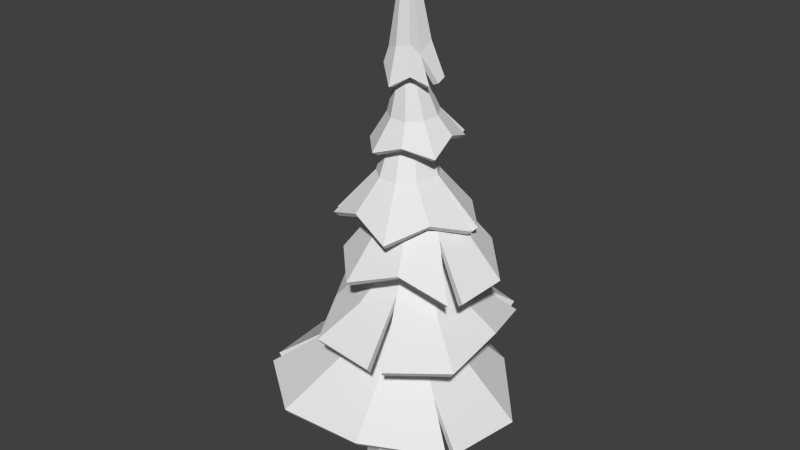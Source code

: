 # Source: blend.blend  (saved by Blender 2.76.0; exported with 4.5.12 LTS)
import bpy
from mathutils import Matrix  # noqa: F401  (used for matrix-valued properties, if any)

bpy.ops.wm.read_factory_settings(use_empty=True)
scene = bpy.context.scene
scene.name = 'Scene'

# ---- collections
col_collection_1 = bpy.data.collections.new('Collection 1'); scene.collection.children.link(col_collection_1)

# ---- materials (node trees are filled in below, after node groups)
mat_material_002 = bpy.data.materials.new('Material.002')
mat_material_002.alpha_threshold = 0.0
mat_material_002.use_transparent_shadow = False
mat_material_002.roughness = 0.5
mat_material_001 = bpy.data.materials.new('Material.001')
mat_material_001.alpha_threshold = 0.0
mat_material_001.use_transparent_shadow = False
mat_material_001.roughness = 0.5

# ---- material node trees

# ---- world
world_world = bpy.data.worlds.new('World'); scene.world = world_world
world_world.color = (0.05088, 0.05088, 0.05088)
world_world.use_sun_shadow = False
world_world.sun_shadow_jitter_overblur = 0.0
world_world.cycles.sampling_method = 'MANUAL'
world_world.cycles.sample_map_resolution = 256

# ---- meshes
me_cylinder = bpy.data.meshes.new('Cylinder')
me_cylinder.from_pydata([(-0.7968, 0.1575, -0.763), (-0.7357, 2.072, -0.2905), (-0.2994, 2.014, -0.4729), (-0.02332, 0.1568, -1.082), (1.068, 0.1558, 0.01208), (0.3176, 1.931, 0.1497), (0.1369, 1.955, 0.5899), (0.7486, 0.1565, 0.7849), (-0.2994, 2.014, 0.7723), (-0.02339, 0.1573, 1.106), (-0.7357, 2.072, 0.5899), (-0.7968, 0.1577, 0.7857), (-0.9164, 2.097, 0.1497), (-1.118, 0.1578, 0.01127), (-0.2155, 4.447, 0.5164), (-0.5035, 4.567, 0.6458), (0.7488, 0.156, -0.761), (0.1369, 1.955, -0.2905), (0.5057, 6.861, -0.4093), (0.2207, 6.912, -0.2894), (0.3229, 8.973, -0.4707), (0.5885, 8.95, -0.5811), (-0.9109, 4.738, 0.2041), (-0.7916, 4.688, -0.1082), (-0.2155, 4.447, -0.1082), (-0.09613, 4.397, 0.2041), (-0.7916, 4.688, 0.5164), (-0.5035, 4.567, -0.2375), (0.3229, 8.973, 0.06245), (0.5885, 8.95, 0.1729), (0.01034, 11.28, 0.07634), (-0.1962, 11.31, -0.009797), (0.1027, 6.933, 0.0), (0.2207, 6.912, 0.2894), (0.2129, 8.983, -0.2041), (0.5057, 6.861, 0.4093), (0.7907, 6.81, 0.2894), (0.854, 8.927, 0.06245), (0.9087, 6.789, 0.0), (0.7907, 6.81, -0.2894), (0.854, 8.927, -0.4707), (0.964, 8.918, -0.2041), (-0.1962, 11.31, -0.4257), (-0.2817, 11.32, -0.2177), (0.1919, 13.93, 0.1791), (0.3024, 11.25, -0.2177), (0.2169, 11.26, -0.009797), (0.01034, 11.28, -0.5118), (0.2169, 11.26, -0.4257), (0.2767, 13.93, 0.3167), (0.2671, 15.91, 0.1892), (0.234, 15.9, 0.1355), (0.4164, 13.94, 0.2067), (0.3071, 13.93, 0.09744), (0.3217, 15.91, 0.1462), (0.279, 15.9, 0.1036), (0.6774, 0.0, -0.6774), (0.0, 0.0, -0.958), (0.958, 0.0, 0.0), (0.6774, 0.0, 0.6774), (0.0, 0.0, 0.958), (-0.6774, 0.0, 0.6774), (-0.958, 0.0, 0.0), (-0.6774, 0.0, -0.6774), (0.6123, 0.0, -0.2536), (-0.2536, 0.0, -0.6123), (0.2536, 0.0, 0.6123), (-0.6123, 0.0, 0.2536)], [], [(0, 1, 2, 3), (4, 5, 6, 7), (7, 6, 8, 9), (9, 8, 10, 11), (11, 10, 12, 13), (13, 12, 1, 0), (8, 6, 14, 15), (16, 17, 5, 4), (18, 19, 20, 21), (1, 12, 22, 23), (5, 17, 24, 25), (10, 8, 15, 26), (2, 1, 23, 27), (17, 2, 27, 24), (6, 5, 25, 14), (12, 10, 26, 22), (28, 29, 30, 31), (32, 33, 28, 34), (35, 36, 37, 29), (38, 39, 40, 41), (19, 32, 34, 20), (33, 35, 29, 28), (36, 38, 41, 37), (39, 18, 21, 40), (42, 43, 44), (37, 41, 45, 46), (40, 21, 47, 48), (21, 20, 42, 47), (34, 28, 31, 43), (29, 37, 46, 30), (41, 40, 48, 45), (20, 34, 43, 42), (44, 49, 50, 51), (31, 30, 49), (46, 45, 52), (48, 47, 53, 52), (47, 42, 44, 53), (43, 31, 49, 44), (30, 46, 52, 49), (45, 48, 52), (24, 27, 18, 39), (14, 25, 38, 36), (26, 15, 35, 33), (23, 22, 32, 19), (25, 24, 39, 38), (15, 14, 36, 35), (22, 26, 33, 32), (27, 23, 19, 18), (54, 55, 51, 50), (52, 53, 55, 54), (53, 44, 51, 55), (49, 52, 54, 50), (3, 2, 17, 16), (3, 16, 56, 57), (16, 4, 58, 56), (4, 7, 59, 58), (7, 9, 60, 59), (9, 11, 61, 60), (11, 13, 62, 61), (13, 0, 63, 62), (0, 3, 57, 63), (64, 65, 57, 56), (64, 56, 58), (66, 64, 58, 59), (66, 59, 60), (67, 66, 60, 61), (67, 61, 62), (65, 67, 62, 63), (65, 63, 57), (64, 66, 67, 65)])
me_cylinder.polygons.foreach_set('use_smooth', [True] * 70)
_k = set([(0, 1), (0, 3), (0, 13), (0, 63), (1, 2), (1, 12), (1, 23), (2, 3), (2, 17), (2, 27), (3, 16), (3, 57), (4, 5), (4, 7), (4, 16), (4, 58), (5, 6), (5, 17), (5, 25), (6, 7), (6, 8), (6, 14), (7, 9), (7, 59), (8, 9), (8, 10), (8, 15), (9, 11), (9, 60), (10, 11), (10, 12), (10, 26), (11, 13), (11, 61), (12, 13), (12, 22), (13, 62), (14, 15), (14, 25), (14, 36), (15, 26), (15, 35), (16, 17), (16, 56), (17, 24), (18, 19), (18, 21), (18, 27), (18, 39), (19, 20), (19, 23), (19, 32), (20, 21), (20, 34), (20, 42), (21, 40), (21, 47), (22, 23), (22, 26), (22, 32), (23, 27), (24, 25), (24, 27), (24, 39), (25, 38), (26, 33), (28, 29), (28, 31), (28, 33), (28, 34), (29, 30), (29, 35), (29, 37), (30, 31), (30, 46), (30, 49), (31, 43), (31, 49), (32, 33), (32, 34), (33, 35), (34, 43), (35, 36), (36, 37), (36, 38), (37, 41), (37, 46), (38, 39), (38, 41), (39, 40), (40, 41), (40, 48), (41, 45), (42, 43), (42, 44), (42, 47), (43, 44), (44, 49), (44, 51), (44, 53), (45, 46), (45, 48), (45, 52), (46, 52), (47, 48), (47, 53), (48, 52), (49, 50), (49, 52), (50, 51), (50, 54), (51, 55), (52, 53), (52, 54), (53, 55), (54, 55), (56, 57), (56, 58), (57, 63), (58, 59), (59, 60), (60, 61), (61, 62), (62, 63)])
me_cylinder.attributes.new('sharp_edge', 'BOOLEAN', 'EDGE').data.foreach_set('value', [ (min(e.vertices), max(e.vertices)) in _k for e in me_cylinder.edges])
_uv = me_cylinder.uv_layers.new(name='UVMap')
_uv.uv.foreach_set('vector', [0.1332, 0.01907, 0.1757, 0.1423, 0.1433, 0.1464, 0.0852, 0.0308, 0.3857, 0.0112, 0.3351, 0.1213, 0.3043, 0.1192, 0.3344, 6.2e-05, 0.3344, 6.2e-05, 0.3043, 0.1192, 0.2734, 0.1242, 0.2836, 0.000247, 0.2836, 0.000247, 0.2734, 0.1242, 0.2417, 0.1318, 0.2331, 0.005217, 0.2331, 0.005217, 0.2417, 0.1318, 0.2089, 0.1379, 0.1825, 0.01158, 0.1825, 0.01158, 0.2089, 0.1379, 0.1757, 0.1423, 0.1332, 0.01907, 0.2734, 0.1242, 0.3043, 0.1192, 0.2985, 0.2829, 0.2789, 0.2893, 0.03972, 0.05161, 0.113, 0.1547, 0.08641, 0.1706, 6.2e-05, 0.08583, 0.2313, 0.4635, 0.251, 0.4576, 0.2795, 0.5903, 0.2616, 0.5916, 0.1757, 0.1423, 0.2089, 0.1379, 0.2421, 0.3019, 0.2229, 0.305, 0.08641, 0.1706, 0.113, 0.1547, 0.1816, 0.3068, 0.1606, 0.3113, 0.2417, 0.1318, 0.2734, 0.1242, 0.2789, 0.2893, 0.2606, 0.2963, 0.1433, 0.1464, 0.1757, 0.1423, 0.2229, 0.305, 0.2028, 0.3058, 0.113, 0.1547, 0.1433, 0.1464, 0.2028, 0.3058, 0.1816, 0.3068, 0.3043, 0.1192, 0.3351, 0.1213, 0.3198, 0.2801, 0.2985, 0.2829, 0.2089, 0.1379, 0.2417, 0.1318, 0.2606, 0.2963, 0.2421, 0.3019, 0.316, 0.5813, 0.333, 0.5751, 0.349, 0.722, 0.3365, 0.7254, 0.2712, 0.4514, 0.2918, 0.4461, 0.316, 0.5813, 0.2981, 0.5868, 0.3119, 0.4425, 0.3313, 0.4406, 0.35, 0.5702, 0.333, 0.5751, 0.1936, 0.471, 0.2122, 0.468, 0.2443, 0.5928, 0.2268, 0.5958, 0.251, 0.4576, 0.2712, 0.4514, 0.2981, 0.5868, 0.2795, 0.5903, 0.2918, 0.4461, 0.3119, 0.4425, 0.333, 0.5751, 0.316, 0.5813, 0.3313, 0.4406, 0.3507, 0.4393, 0.3675, 0.568, 0.35, 0.5702, 0.2122, 0.468, 0.2313, 0.4635, 0.2616, 0.5916, 0.2443, 0.5928, 0.3123, 0.7283, 0.3244, 0.7274, 0.3534, 0.882, 0.35, 0.5702, 0.3675, 0.568, 0.3754, 0.7156, 0.3618, 0.7181, 0.2443, 0.5928, 0.2616, 0.5916, 0.3, 0.7289, 0.2874, 0.7308, 0.2616, 0.5916, 0.2795, 0.5903, 0.3123, 0.7283, 0.3, 0.7289, 0.2981, 0.5868, 0.316, 0.5813, 0.3365, 0.7254, 0.3244, 0.7274, 0.333, 0.5751, 0.35, 0.5702, 0.3618, 0.7181, 0.349, 0.722, 0.2268, 0.5958, 0.2443, 0.5928, 0.2874, 0.7308, 0.2745, 0.7353, 0.2795, 0.5903, 0.2981, 0.5868, 0.3244, 0.7274, 0.3123, 0.7283, 0.3534, 0.882, 0.3631, 0.8814, 0.3816, 0.9974, 0.378, 0.9981, 0.3365, 0.7254, 0.349, 0.722, 0.3631, 0.8814, 0.3618, 0.7181, 0.3754, 0.7156, 0.3737, 0.8806, 0.2874, 0.7308, 0.3, 0.7289, 0.3448, 0.884, 0.3366, 0.8881, 0.3, 0.7289, 0.3123, 0.7283, 0.3534, 0.882, 0.3448, 0.884, 0.3244, 0.7274, 0.3365, 0.7254, 0.3631, 0.8814, 0.3534, 0.882, 0.349, 0.722, 0.3618, 0.7181, 0.3737, 0.8806, 0.3631, 0.8814, 0.2745, 0.7353, 0.2874, 0.7308, 0.3366, 0.8881, 0.1816, 0.3068, 0.2028, 0.3058, 0.2313, 0.4635, 0.2122, 0.468, 0.2985, 0.2829, 0.3198, 0.2801, 0.3507, 0.4393, 0.3313, 0.4406, 0.2606, 0.2963, 0.2789, 0.2893, 0.3119, 0.4425, 0.2918, 0.4461, 0.2229, 0.305, 0.2421, 0.3019, 0.2712, 0.4514, 0.251, 0.4576, 0.1606, 0.3113, 0.1816, 0.3068, 0.2122, 0.468, 0.1936, 0.471, 0.2789, 0.2893, 0.2985, 0.2829, 0.3313, 0.4406, 0.3119, 0.4425, 0.2421, 0.3019, 0.2606, 0.2963, 0.2918, 0.4461, 0.2712, 0.4514, 0.2028, 0.3058, 0.2229, 0.305, 0.251, 0.4576, 0.2313, 0.4635, 0.4688, 0.1626, 0.4655, 0.1622, 0.4654, 0.1592, 0.4688, 0.1588, 0.3366, 0.8881, 0.3448, 0.884, 0.3749, 0.9988, 0.3715, 0.9999, 0.3448, 0.884, 0.3534, 0.882, 0.378, 0.9981, 0.3749, 0.9988, 0.3631, 0.8814, 0.3737, 0.8806, 0.3857, 0.997, 0.3816, 0.9974, 0.0852, 0.0308, 0.1433, 0.1464, 0.113, 0.1547, 0.03972, 0.05161, 0.4621, 0.2402, 0.4585, 0.2261, 0.4626, 0.2267, 0.4646, 0.2385, 0.4585, 0.2261, 0.4738, 0.1876, 0.4757, 0.2059, 0.4626, 0.2267, 0.4738, 0.1876, 0.497, 0.2198, 0.4917, 0.2208, 0.4757, 0.2059, 0.497, 0.2198, 0.4955, 0.2378, 0.492, 0.2363, 0.4917, 0.2208, 0.4955, 0.2378, 0.4887, 0.2479, 0.4869, 0.2454, 0.492, 0.2363, 0.4887, 0.2479, 0.479, 0.2507, 0.4788, 0.248, 0.4869, 0.2454, 0.479, 0.2507, 0.4698, 0.2477, 0.471, 0.2452, 0.4788, 0.248, 0.4698, 0.2477, 0.4621, 0.2402, 0.4646, 0.2385, 0.471, 0.2452, 0.4764, 0.07356, 0.4764, 0.02267, 0.499, 0.02821, 0.499, 0.06802, 0.4764, 0.07356, 0.499, 0.06802, 0.4708, 0.09617, 0.4255, 0.07356, 0.4764, 0.07356, 0.4708, 0.09617, 0.431, 0.09617, 0.4255, 0.07356, 0.431, 0.09617, 0.4029, 0.06802, 0.4255, 0.02267, 0.4255, 0.07356, 0.4029, 0.06802, 0.4029, 0.02821, 0.4255, 0.02267, 0.4029, 0.02821, 0.431, 5.6e-05, 0.4764, 0.02267, 0.4255, 0.02267, 0.431, 5.6e-05, 0.4708, 5.6e-05, 0.4764, 0.02267, 0.4708, 5.6e-05, 0.499, 0.02821, 0.4764, 0.07356, 0.4255, 0.07356, 0.4255, 0.02267, 0.4764, 0.02267])
me_cylinder.materials.append(mat_material_002)
me_cylinder.use_remesh_preserve_volume = False
me_cylinder.use_remesh_preserve_attributes = False
me_cylinder.use_mirror_vertex_groups = False
me_cylinder.update()
me_cylinder.normals_split_custom_set([tuple(v) for v in zip(*[iter([-0.3622, 0.2379, -0.9012, -0.3622, 0.2379, -0.9012, -0.3622, 0.2379, -0.9012, -0.3622, 0.2379, -0.9012, 0.8724, 0.3382, 0.3528, 0.8724, 0.3382, 0.3528, 0.8724, 0.3382, 0.3528, 0.8724, 0.3382, 0.3528, 0.3841, 0.2228, 0.896, 0.3841, 0.2228, 0.896, 0.3841, 0.2228, 0.896, 0.3841, 0.2228, 0.896, -0.3768, 0.1076, 0.92, -0.3768, 0.1076, 0.92, -0.3768, 0.1076, 0.92, -0.3768, 0.1076, 0.92, -0.9217, 0.06841, 0.3819, -0.9217, 0.06841, 0.3819, -0.9217, 0.06841, 0.3819, -0.9217, 0.06841, 0.3819, -0.9164, 0.1228, -0.3809, -0.9164, 0.1228, -0.3809, -0.9164, 0.1228, -0.3809, -0.9164, 0.1228, -0.3809, 0.4109, 0.0813, 0.9081, 0.4109, 0.0813, 0.9081, 0.4109, 0.0813, 0.9081, 0.4109, 0.0813, 0.9081, 0.856, 0.385, -0.345, 0.856, 0.385, -0.345, 0.856, 0.385, -0.345, 0.856, 0.385, -0.345, -0.3921, -0.06061, -0.9179, -0.3921, -0.06061, -0.9179, -0.3921, -0.06061, -0.9179, -0.3921, -0.06061, -0.9179, -0.9286, 0.0078, -0.371, -0.9286, 0.0078, -0.371, -0.9286, 0.0078, -0.371, -0.9286, 0.0078, -0.371, 0.9223, 0.1593, -0.352, 0.9223, 0.1593, -0.352, 0.9223, 0.1593, -0.352, 0.9223, 0.1593, -0.352, -0.3919, 0.01586, 0.9199, -0.3919, 0.01586, 0.9199, -0.3919, 0.01586, 0.9199, -0.3919, 0.01586, 0.9199, -0.3831, 0.05522, -0.9221, -0.3831, 0.05522, -0.9221, -0.3831, 0.05522, -0.9221, -0.3831, 0.05522, -0.9221, 0.4174, 0.1206, -0.9007, 0.4174, 0.1206, -0.9007, 0.4174, 0.1206, -0.9007, 0.4174, 0.1206, -0.9007, 0.924, 0.1441, 0.3542, 0.924, 0.1441, 0.3542, 0.924, 0.1441, 0.3542, 0.924, 0.1441, 0.3542, -0.9291, -0.007576, 0.3697, -0.9291, -0.007576, 0.3697, -0.9291, -0.007576, 0.3697, -0.9291, -0.007576, 0.3697, -0.3886, -0.05814, 0.9196, -0.3886, -0.05814, 0.9196, -0.3886, -0.05814, 0.9196, -0.3886, -0.05814, 0.9196, -0.92, 0.08756, 0.3821, -0.92, 0.08756, 0.3821, -0.92, 0.08756, 0.3821, -0.92, 0.08756, 0.3821, 0.3944, 0.0871, 0.9148, 0.3944, 0.0871, 0.9148, 0.3944, 0.0871, 0.9148, 0.3944, 0.0871, 0.9148, 0.9223, -0.06043, -0.3816, 0.9223, -0.06043, -0.3816, 0.9223, -0.06043, -0.3816, 0.9223, -0.06043, -0.3816, -0.9249, 0.01213, -0.38, -0.9249, 0.01213, -0.38, -0.9249, 0.01213, -0.38, -0.9249, 0.01213, -0.38, -0.3695, 0.1193, 0.9215, -0.3695, 0.1193, 0.9215, -0.3695, 0.1193, 0.9215, -0.3695, 0.1193, 0.9215, 0.9254, 0.0126, 0.3788, 0.9254, 0.0126, 0.3788, 0.9254, 0.0126, 0.3788, 0.9254, 0.0126, 0.3788, 0.374, -0.09046, -0.923, 0.374, -0.09046, -0.923, 0.374, -0.09046, -0.923, 0.374, -0.09046, -0.923, -0.8983, 0.2205, -0.3802, -0.8983, 0.2205, -0.3802, -0.8983, 0.2205, -0.3802, 0.8973, 0.2566, 0.3592, 0.8973, 0.2566, 0.3592, 0.8973, 0.2566, 0.3592, 0.8973, 0.2566, 0.3592, 0.3919, 0.1245, -0.9115, 0.3919, 0.1245, -0.9115, 0.3919, 0.1245, -0.9115, 0.3919, 0.1245, -0.9115, -0.3893, -0.06905, -0.9185, -0.3893, -0.06905, -0.9185, -0.3893, -0.06905, -0.9185, -0.3893, -0.06905, -0.9185, -0.9103, -0.191, 0.3673, -0.9103, -0.191, 0.3673, -0.9103, -0.191, 0.3673, -0.9103, -0.191, 0.3673, 0.3923, 0.1352, 0.9099, 0.3923, 0.1352, 0.9099, 0.3923, 0.1352, 0.9099, 0.3923, 0.1352, 0.9099, 0.8982, 0.2527, -0.3597, 0.8982, 0.2527, -0.3597, 0.8982, 0.2527, -0.3597, 0.8982, 0.2527, -0.3597, -0.9096, -0.1951, -0.3668, -0.9096, -0.1951, -0.3668, -0.9096, -0.1951, -0.3668, -0.9096, -0.1951, -0.3668, -0.8513, 0.02976, 0.5239, -0.8513, 0.02976, 0.5239, -0.8513, 0.02976, 0.5239, -0.8513, 0.02976, 0.5239, -0.3889, -0.04431, 0.9202, -0.3889, -0.04431, 0.9202, -0.3889, -0.04431, 0.9202, 0.9185, -0.09924, 0.3827, 0.9185, -0.09924, 0.3827, 0.9185, -0.09924, 0.3827, 0.5248, 0.1466, -0.8385, 0.5248, 0.1466, -0.8385, 0.5248, 0.1466, -0.8385, 0.5248, 0.1466, -0.8385, -0.4303, 0.2554, -0.8658, -0.4303, 0.2554, -0.8658, -0.4303, 0.2554, -0.8658, -0.4303, 0.2554, -0.8658, -0.8918, 0.1001, 0.4413, -0.8918, 0.1001, 0.4413, -0.8918, 0.1001, 0.4413, -0.8918, 0.1001, 0.4413, 0.4844, -0.1166, 0.867, 0.4844, -0.1166, 0.867, 0.4844, -0.1166, 0.867, 0.4844, -0.1166, 0.867, 0.9249, 0.0207, -0.3795, 0.9249, 0.0207, -0.3795, 0.9249, 0.0207, -0.3795, 0.3349, -0.2145, -0.9175, 0.3349, -0.2145, -0.9175, 0.3349, -0.2145, -0.9175, 0.3349, -0.2145, -0.9175, 0.8639, -0.3309, 0.3798, 0.8639, -0.3309, 0.3798, 0.8639, -0.3309, 0.3798, 0.8639, -0.3309, 0.3798, -0.3261, 0.2397, 0.9144, -0.3261, 0.2397, 0.9144, -0.3261, 0.2397, 0.9144, -0.3261, 0.2397, 0.9144, -0.8533, 0.3582, -0.3788, -0.8533, 0.3582, -0.3788, -0.8533, 0.3582, -0.3788, -0.8533, 0.3582, -0.3788, 0.8415, -0.3864, -0.3775, 0.8415, -0.3864, -0.3775, 0.8415, -0.3864, -0.3775, 0.8415, -0.3864, -0.3775, 0.3795, -0.07245, 0.9223, 0.3795, -0.07245, 0.9223, 0.3795, -0.07245, 0.9223, 0.3795, -0.07245, 0.9223, -0.828, 0.4163, 0.3757, -0.828, 0.4163, 0.3757, -0.828, 0.4163, 0.3757, -0.828, 0.4163, 0.3757, -0.3731, 0.09483, -0.9229, -0.3731, 0.09483, -0.9229, -0.3731, 0.09483, -0.9229, -0.3731, 0.09483, -0.9229, -0.03385, 0.9987, -0.03695, -0.03385, 0.9987, -0.03695, -0.03385, 0.9987, -0.03695, -0.03385, 0.9987, -0.03695, 0.7064, 0.01225, -0.7077, 0.7064, 0.01225, -0.7077, 0.7064, 0.01225, -0.7077, 0.7064, 0.01225, -0.7077, -0.5783, -0.005703, -0.8158, -0.5783, -0.005703, -0.8158, -0.5783, -0.005703, -0.8158, -0.5783, -0.005703, -0.8158, 0.6168, 0.05379, 0.7853, 0.6168, 0.05379, 0.7853, 0.6168, 0.05379, 0.7853, 0.6168, 0.05379, 0.7853, 0.3756, 0.3453, -0.8601, 0.3756, 0.3453, -0.8601, 0.3756, 0.3453, -0.8601, 0.3756, 0.3453, -0.8601, 0.3179, -0.5583, -0.7663, 0.3179, -0.5583, -0.7663, 0.3179, -0.5583, -0.7663, 0.3179, -0.5583, -0.7663, 0.7835, -0.5302, -0.3241, 0.7835, -0.5302, -0.3241, 0.7835, -0.5302, -0.3241, 0.7835, -0.5302, -0.3241, 0.7631, -0.5638, 0.316, 0.7631, -0.5638, 0.316, 0.7631, -0.5638, 0.316, 0.7631, -0.5638, 0.316, 0.2976, -0.629, 0.7181, 0.2976, -0.629, 0.7181, 0.2976, -0.629, 0.7181, 0.2976, -0.629, 0.7181, -0.2811, -0.6786, 0.6786, -0.2811, -0.6786, 0.6786, -0.2811, -0.6786, 0.6786, -0.2811, -0.6786, 0.6786, -0.6659, -0.6931, 0.2758, -0.6659, -0.6931, 0.2758, -0.6659, -0.6931, 0.2758, -0.6659, -0.6931, 0.2758, -0.6842, -0.672, -0.2833, -0.6842, -0.672, -0.2833, -0.6842, -0.672, -0.2833, -0.6842, -0.672, -0.2833, -0.3, -0.6203, -0.7247, -0.3, -0.6203, -0.7247, -0.3, -0.6203, -0.7247, -0.3, -0.6203, -0.7247, 0.0, -1.0, 0.0, 0.0, -1.0, 0.0, 0.0, -1.0, 0.0, 0.0, -1.0, 0.0, 0.0, -1.0, 0.0, 0.0, -1.0, 0.0, 0.0, -1.0, 0.0, 0.0, -1.0, 0.0, 0.0, -1.0, 0.0, 0.0, -1.0, 0.0, 0.0, -1.0, 0.0, 0.0, -1.0, 0.0, 0.0, -1.0, 0.0, 0.0, -1.0, 0.0, 0.0, -1.0, 0.0, 0.0, -1.0, 0.0, 0.0, -1.0, 0.0, 0.0, -1.0, 0.0, 0.0, -1.0, 0.0, 0.0, -1.0, 0.0, 0.0, -1.0, 0.0, 0.0, -1.0, 0.0, 0.0, -1.0, 0.0, 0.0, -1.0, 0.0, 0.0, -1.0, 0.0, 0.0, -1.0, 0.0, 0.0, -1.0, 0.0, 0.0, -1.0, 0.0, 0.0, -1.0, 0.0, 0.0, -1.0, 0.0, 0.0, -1.0, 0.0, 0.0, -1.0, 0.0])] * 3)])
me_circle = bpy.data.meshes.new('Circle')
me_circle.from_pydata([(2.061, 3.895, 1.13), (1.98, 4.378, -0.3865), (0.5909, 6.233, 0.000987), (0.5476, 6.241, 0.2493), (-1.648, 4.684, 0.939), (-0.6192, 4.619, 1.804), (0.1037, 6.278, 0.4115), (-0.08912, 6.29, 0.2494), (0.04607, 4.5, -2.012), (-1.22, 4.318, -1.697), (-0.007732, 6.276, -0.2173), (0.2284, 6.256, -0.3036), (1.308, 4.41, -1.552), (0.4648, 6.239, -0.2174), (0.7225, 4.514, 1.804), (0.3552, 6.258, 0.4115), (-1.883, 4.679, -0.3861), (-0.1331, 6.289, 0.001067), (2.187, 6.188, -0.3335), (1.976, 6.203, 0.867), (3.015, 5.315, 1.522), (2.96, 5.604, -0.4605), (-0.1716, 6.349, 1.65), (-1.103, 6.413, 0.867), (-1.542, 5.828, 1.171), (-0.6551, 5.565, 2.861), (-0.7063, 6.386, -1.389), (0.4365, 6.308, -1.806), (0.4072, 5.855, -2.496), (-1.443, 5.609, -2.386), (1.579, 6.23, -1.389), (2.45, 5.347, -2.214), (0.8257, 6.78, 1.267), (1.186, 5.39, 2.919), (-1.314, 6.427, -0.3335), (-1.618, 5.627, -2.198), (-2.608, 5.698, -0.5287), (2.154, 5.368, -2.528), (1.628, 5.423, 2.811), (0.1585, 8.469, 1.062), (-0.7062, 8.122, 0.5823), (0.3087, 10.05, -0.2067), (-0.2056, 8.474, -1.004), (0.5726, 8.463, -1.287), (1.351, 8.452, -1.004), (1.765, 8.447, -0.2864), (0.9866, 8.457, 1.062), (-0.6197, 8.479, -0.2864), (1.621, 8.449, 0.5292), (-0.5577, 9.888, 0.4803), (-0.1048, 9.891, 0.8637), (-0.06943, 11.64, 0.07356), (-0.2179, 11.65, -0.051), (0.2359, 9.942, -0.8942), (-0.3384, 9.923, -0.6336), (-0.1546, 11.66, -0.4097), (0.02759, 11.66, -0.476), (1.096, 9.953, -0.165), (0.7685, 9.924, -0.6617), (0.2098, 11.65, -0.4098), (0.3067, 11.65, -0.2419), (0.4563, 9.885, 0.8637), (0.1244, 11.64, 0.07353), (-0.6598, 9.905, -0.09928), (-0.2516, 11.65, -0.2419), (0.8862, 9.891, 0.5031), (0.273, 11.64, -0.05107), (-0.1892, 11.67, -0.6435), (0.2689, 11.68, -0.8169), (0.2638, 11.18, -1.29), (-0.6008, 10.89, -1.216), (0.7314, 11.66, -0.6568), (0.9819, 11.61, -0.2381), (1.363, 11.1, -0.3701), (1.227, 10.85, -1.13), (0.5319, 11.54, 0.5622), (0.04208, 11.55, 0.5693), (-0.1657, 10.66, 1.066), (0.6813, 10.95, 0.8891), (-0.4286, 11.63, -0.2177), (-0.8381, 11.1, -0.3472), (1.037, 10.87, -1.353), (0.9031, 11.57, 0.2433), (1.454, 10.7, 0.4527), (-0.3373, 11.58, 0.2613), (-0.8302, 10.74, 0.4019), (0.1854, 16.09, 0.06884), (0.3105, 16.1, 0.03906), (0.1029, 13.36, -0.55), (-0.2204, 13.62, -0.32), (0.71, 13.59, -0.2738), (0.472, 13.49, -0.5526), (0.32, 16.07, 0.1914), (0.1956, 16.06, 0.1978), (0.1844, 13.5, 0.5118), (0.5441, 13.6, 0.3959), (-0.3369, 13.44, 0.043), (0.6594, 13.27, 0.1016), (-0.1634, 13.4, 0.3843), (0.1841, 13.3, 0.2409), (0.11, 13.31, 0.1808), (1.142, 12.58, -0.03402), (1.003, 12.61, -0.4678), (0.5407, 12.93, -0.7714), (0.05155, 12.71, -0.9312), (-0.2677, 12.98, 0.4645), (0.1684, 12.48, 0.7809), (0.6829, 12.8, 0.549), (1.029, 12.52, 0.1921), (-0.6405, 12.62, 0.0217), (-0.4347, 12.91, -0.4979), (-0.1501, 12.7, -0.863), (0.3676, 13.31, 0.0833), (0.3522, 13.3, 0.1773), (0.09221, 13.32, 0.08728), (0.2797, 13.3, 0.2395), (0.2284, 13.33, -0.02969), (0.3187, 13.32, 0.001566), (0.1389, 13.32, 0.004165), (1.672, 9.036, 0.9229), (2.274, 8.67, -0.1235), (-1.378, 8.884, -0.2254), (-1.486, 8.674, 1.034), (0.9802, 8.643, 1.982), (1.429, 8.934, -1.257), (0.2787, 9.1, -1.567), (-0.9755, 8.758, -1.404), (-0.2913, 9.05, 1.626), (2.258, 8.685, -0.4127), (-1.269, 8.728, 1.431), (2.924, 7.218, -0.3794), (2.727, 7.051, 1.001), (-1.06, 7.472, 0.8532), (-1.496, 7.189, -0.3929), (2.581, 7.111, 1.308), (1.296, 7.675, 1.697), (0.7314, 7.158, -2.262), (1.842, 7.679, -1.433), (-0.536, 7.646, -1.47), (-0.04228, 7.169, 2.126), (-1.051, 7.497, 1.087), (0.2378, 8.115, 0.04243), (0.1958, 8.118, -0.1963), (0.8501, 8.073, 0.04243), (0.6649, 8.086, 0.1982), (0.544, 8.094, -0.489), (0.7712, 8.079, -0.4062), (0.3167, 8.11, -0.4062), (0.4231, 8.102, 0.1982), (0.8921, 8.07, -0.1963), (-3.967, 3.079, -0.6921), (-3.514, 3.294, 1.672), (1.087, 3.154, 3.326), (3.09, 2.809, 1.858), (1.948, 3.307, -2.468), (-0.1607, 2.964, -3.774), (-2.148, 3.524, -2.523), (-1.431, 3.189, 3.51), (3.531, 2.731, -0.6714), (-3.384, 3.264, 2.064), (3.208, 2.787, 1.62), (1.931, 3.757, 1.065), (0.2177, 6.128, 0.06454), (1.832, 4.246, -0.361), (-1.542, 4.527, 0.8753), (-0.5847, 4.469, 1.676), (0.03922, 4.354, -1.876), (-1.146, 4.165, -1.591), (1.209, 4.274, -1.444), (0.6603, 4.374, 1.675), (-1.764, 4.522, -0.3517), (2.049, 6.045, -0.3116), (2.842, 5.443, -0.442), (2.906, 5.156, 1.468), (1.854, 6.056, 0.8075), (-0.125, 6.195, 1.531), (-0.6175, 5.402, 2.751), (-1.439, 5.671, 1.104), (-0.9902, 6.264, 0.7959), (-0.6306, 6.232, -1.287), (-1.414, 5.443, -2.278), (0.3974, 5.687, -2.388), (0.4277, 6.158, -1.674), (1.484, 6.085, -1.289), (2.34, 5.188, -2.159), (0.7734, 6.638, 1.136), (1.186, 5.231, 2.798), (-1.19, 6.271, -0.3179), (-2.504, 5.528, -0.5136), (-1.53, 5.458, -2.139), (2.108, 5.204, -2.424), (1.532, 5.267, 2.731), (0.1047, 8.586, 1.214), (0.1433, 10.16, 0.2319), (-0.1089, 10.14, 0.02135), (-0.8521, 8.234, 0.6618), (-0.3173, 8.571, -1.138), (-0.003204, 10.13, -0.574), (0.3026, 10.14, -0.683), (0.5738, 8.57, -1.456), (1.454, 8.571, -1.127), (0.6045, 10.15, -0.5686), (0.7604, 10.16, -0.29), (1.917, 8.574, -0.3118), (1.04, 8.584, 1.207), (0.4628, 10.17, 0.2269), (-0.7931, 8.573, -0.3214), (-0.1641, 10.13, -0.3003), (1.752, 8.578, 0.6064), (0.704, 10.17, 0.02132), (-0.4093, 9.783, 0.3959), (0.03097, 11.59, -0.1884), (-0.05488, 9.776, 0.7082), (0.2281, 9.845, -0.7194), (-0.2164, 9.836, -0.5007), (0.875, 9.77, -0.0772), (0.6236, 9.801, -0.4854), (0.4024, 9.766, 0.7124), (-0.4829, 9.816, -0.07022), (0.7508, 9.771, 0.4171), (-0.07648, 11.56, -0.5205), (-0.499, 10.76, -1.107), (0.2659, 11.04, -1.146), (0.2714, 11.56, -0.6547), (0.6219, 11.54, -0.5337), (1.087, 10.72, -1.062), (1.206, 10.98, -0.352), (0.8108, 11.51, -0.2163), (0.4678, 11.46, 0.3893), (0.6223, 10.84, 0.7282), (-0.09967, 10.56, 0.9064), (0.1024, 11.47, 0.3938), (-0.2542, 11.54, -0.2003), (-0.6795, 10.98, -0.336), (0.9899, 10.73, -1.215), (0.7496, 11.48, 0.1495), (1.314, 10.59, 0.3626), (-0.1836, 11.5, 0.1612), (-0.6912, 10.64, 0.3021), (0.2564, 15.95, 0.08942), (-0.06968, 13.56, -0.203), (0.15, 13.29, -0.3702), (0.4037, 13.42, -0.3764), (0.5268, 13.54, -0.2138), (0.4077, 13.56, 0.2549), (0.198, 13.46, 0.3159), (-0.1461, 13.39, 0.01681), (0.4733, 13.21, 0.06063), (-0.03029, 13.36, 0.2424), (0.2314, 13.25, 0.1019), (0.8259, 12.53, -0.4228), (0.96, 12.5, -0.04888), (0.05493, 12.62, -0.7522), (0.4713, 12.85, -0.6036), (0.1712, 12.43, 0.5875), (-0.1407, 12.92, 0.3211), (0.8514, 12.45, 0.1302), (0.5536, 12.74, 0.4108), (-0.4534, 12.55, -0.001424), (-0.2864, 12.82, -0.3928), (-0.06227, 12.61, -0.7052), (1.554, 8.892, 0.8505), (2.136, 8.529, -0.1549), (-1.222, 8.762, -0.1987), (-1.327, 8.554, 1.02), (0.9296, 8.502, 1.85), (1.327, 8.796, -1.156), (0.2769, 8.968, -1.416), (-0.8662, 8.632, -1.294), (-0.2509, 8.91, 1.489), (2.135, 8.545, -0.339), (-1.189, 8.589, 1.312), (3.071, 7.354, -0.3873), (2.874, 7.182, 1.034), (-1.225, 7.58, 0.8844), (-1.66, 7.301, -0.4166), (2.676, 7.245, 1.423), (1.349, 7.81, 1.835), (0.735, 7.278, -2.422), (1.941, 7.808, -1.549), (-0.6401, 7.759, -1.597), (-0.09304, 7.3, 2.268), (-1.15, 7.623, 1.207), (0.5366, 7.97, -0.1318), (-3.854, 2.916, -0.6668), (-3.394, 3.134, 1.659), (1.029, 3.002, 3.209), (2.988, 2.665, 1.764), (1.853, 3.165, -2.364), (-0.167, 2.811, -3.645), (-2.075, 3.365, -2.426), (-1.398, 3.03, 3.393), (3.391, 2.589, -0.6537), (-3.315, 3.104, 1.966), (3.067, 2.647, 1.595)], [], [(0, 1, 2, 3), (4, 5, 6, 7), (8, 9, 10, 11), (1, 12, 13, 2), (5, 14, 15, 6), (9, 16, 17, 10), (12, 8, 11, 13), (14, 0, 3, 15), (16, 4, 7, 17), (18, 19, 20, 21), (22, 23, 24, 25), (26, 27, 28, 29), (30, 18, 21, 31), (32, 22, 25, 33), (34, 26, 35, 36), (27, 30, 37, 28), (19, 32, 38, 20), (23, 34, 36, 24), (39, 40, 41), (42, 43, 41), (44, 45, 41), (46, 39, 41), (47, 42, 41), (43, 44, 41), (48, 46, 41), (40, 47, 41), (45, 48, 41), (49, 50, 51, 52), (53, 54, 55, 56), (57, 58, 59, 60), (50, 61, 62, 51), (54, 63, 64, 55), (58, 53, 56, 59), (61, 65, 66, 62), (63, 49, 52, 64), (65, 57, 60, 66), (67, 68, 69, 70), (71, 72, 73, 74), (75, 76, 77, 78), (79, 67, 70, 80), (68, 71, 81, 69), (82, 75, 78, 83), (84, 79, 80, 85), (72, 82, 83, 73), (76, 84, 85, 77), (86, 87, 88, 89), (87, 90, 91), (92, 93, 94, 95), (86, 89, 96), (87, 91, 88), (92, 95, 97), (93, 86, 96, 98), (87, 92, 97, 90), (93, 98, 94), (87, 86, 93, 92), (99, 100, 84, 76), (90, 97, 101, 102), (88, 91, 103, 104), (91, 90, 102, 103), (94, 98, 105, 106), (97, 95, 107, 108), (95, 94, 106, 107), (98, 96, 109, 105), (96, 89, 110, 109), (89, 88, 111, 110), (112, 113, 82, 72), (100, 114, 79, 84), (113, 115, 75, 82), (116, 117, 71, 68), (114, 118, 67, 79), (115, 99, 76, 75), (117, 112, 72, 71), (118, 116, 68, 67), (119, 120, 57, 65), (121, 122, 49, 63), (123, 119, 65, 61), (124, 125, 53, 58), (126, 121, 63, 54), (127, 123, 61, 50), (128, 124, 58, 57), (125, 126, 54, 53), (129, 127, 50, 49), (130, 131, 48, 45), (132, 133, 47, 40), (134, 135, 46, 48), (136, 137, 44, 43), (133, 138, 42, 47), (135, 139, 39, 46), (137, 130, 45, 44), (138, 136, 43, 42), (139, 140, 40, 39), (141, 142, 34, 23), (143, 144, 32, 19), (145, 146, 30, 27), (142, 147, 26, 34), (144, 148, 22, 32), (146, 149, 18, 30), (147, 145, 27, 26), (148, 141, 23, 22), (149, 143, 19, 18), (150, 151, 4, 16), (152, 153, 0, 14), (154, 155, 8, 12), (156, 150, 16, 9), (157, 152, 14, 5), (158, 154, 12, 1), (155, 156, 9, 8), (159, 157, 5, 4), (160, 158, 1, 0), (161, 162, 163), (164, 162, 165), (166, 162, 167), (163, 162, 168), (165, 162, 169), (167, 162, 170), (168, 162, 166), (169, 162, 161), (170, 162, 164), (171, 172, 173, 174), (175, 176, 177, 178), (179, 180, 181, 182), (183, 184, 172, 171), (185, 186, 176, 175), (187, 188, 189, 179), (182, 181, 190, 183), (174, 173, 191, 185), (178, 177, 188, 187), (192, 193, 194, 195), (196, 197, 198, 199), (200, 201, 202, 203), (204, 205, 193, 192), (206, 207, 197, 196), (199, 198, 201, 200), (208, 209, 205, 204), (195, 194, 207, 206), (203, 202, 209, 208), (210, 211, 212), (213, 211, 214), (215, 211, 216), (212, 211, 217), (214, 211, 218), (216, 211, 213), (217, 211, 219), (218, 211, 210), (219, 211, 215), (220, 221, 222, 223), (224, 225, 226, 227), (228, 229, 230, 231), (232, 233, 221, 220), (223, 222, 234, 224), (235, 236, 229, 228), (237, 238, 233, 232), (227, 226, 236, 235), (231, 230, 238, 237), (239, 240, 241), (239, 242, 243), (239, 244, 245), (239, 246, 240), (239, 241, 242), (239, 247, 244), (239, 248, 246), (239, 243, 247), (239, 245, 248), (249, 231, 237), (243, 250, 251, 247), (241, 252, 253, 242), (242, 253, 250, 243), (245, 254, 255, 248), (247, 256, 257, 244), (244, 257, 254, 245), (248, 255, 258, 246), (246, 258, 259, 240), (240, 259, 260, 241), (249, 227, 235), (249, 237, 232), (249, 235, 228), (249, 223, 224), (249, 232, 220), (249, 228, 231), (249, 224, 227), (249, 220, 223), (261, 219, 215, 262), (263, 218, 210, 264), (265, 217, 219, 261), (266, 216, 213, 267), (268, 214, 218, 263), (269, 212, 217, 265), (270, 215, 216, 266), (267, 213, 214, 268), (271, 210, 212, 269), (272, 203, 208, 273), (274, 195, 206, 275), (276, 208, 204, 277), (278, 199, 200, 279), (275, 206, 196, 280), (277, 204, 192, 281), (279, 200, 203, 272), (280, 196, 199, 278), (281, 192, 195, 282), (283, 178, 187), (283, 174, 185), (283, 182, 183), (283, 187, 179), (283, 185, 175), (283, 183, 171), (283, 179, 182), (283, 175, 178), (283, 171, 174), (284, 170, 164, 285), (286, 169, 161, 287), (288, 168, 166, 289), (290, 167, 170, 284), (291, 165, 169, 286), (292, 163, 168, 288), (289, 166, 167, 290), (293, 164, 165, 291), (294, 161, 163, 292), (156, 155, 289, 290), (150, 156, 290, 284), (151, 150, 284, 285), (157, 159, 293, 291), (152, 157, 291, 286), (153, 152, 286, 287), (158, 160, 294, 292), (154, 158, 292, 288), (155, 154, 288, 289), (11, 10, 162), (10, 17, 162), (17, 7, 162), (7, 6, 162), (6, 15, 162), (15, 3, 162), (3, 2, 162), (2, 13, 162), (13, 11, 162), (0, 153, 287, 161), (4, 151, 285, 164), (145, 147, 283), (147, 142, 283), (142, 141, 283), (141, 148, 283), (148, 144, 283), (144, 143, 283), (143, 149, 283), (149, 146, 283), (146, 145, 283), (29, 28, 181, 180), (36, 35, 189, 188), (24, 36, 188, 177), (25, 24, 177, 176), (33, 25, 176, 186), (20, 38, 191, 173), (21, 20, 173, 172), (31, 21, 172, 184), (28, 37, 190, 181), (136, 138, 280, 278), (138, 133, 275, 280), (133, 132, 274, 275), (140, 139, 281, 282), (139, 135, 277, 281), (135, 134, 276, 277), (131, 130, 272, 273), (130, 137, 279, 272), (137, 136, 278, 279), (41, 198, 197), (41, 197, 207), (41, 207, 194), (41, 194, 193), (41, 193, 205), (41, 205, 209), (41, 209, 202), (41, 202, 201), (41, 201, 198), (48, 131, 273, 208), (126, 125, 267, 268), (121, 126, 268, 263), (122, 121, 263, 264), (127, 129, 271, 269), (123, 127, 269, 265), (119, 123, 265, 261), (120, 119, 261, 262), (124, 128, 270, 266), (125, 124, 266, 267), (56, 55, 211), (55, 64, 211), (64, 52, 211), (52, 51, 211), (51, 62, 211), (62, 66, 211), (66, 60, 211), (60, 59, 211), (59, 56, 211), (49, 122, 264, 210), (57, 120, 262, 215), (116, 118, 249), (118, 114, 249), (114, 100, 249), (100, 99, 249), (99, 115, 249), (115, 113, 249), (113, 112, 249), (112, 117, 249), (117, 116, 249), (70, 69, 222, 221), (80, 70, 221, 233), (85, 80, 233, 238), (77, 85, 238, 230), (78, 77, 230, 229), (83, 78, 229, 236), (73, 83, 236, 226), (74, 73, 226, 225), (69, 81, 234, 222), (101, 97, 247, 251), (110, 111, 260, 259), (109, 110, 259, 258), (105, 109, 258, 255), (106, 105, 255, 254), (107, 106, 254, 257), (108, 107, 257, 256), (102, 101, 251, 250), (103, 102, 250, 253), (104, 103, 253, 252), (88, 104, 252, 241), (81, 71, 224, 234), (132, 40, 195, 274), (35, 26, 179, 189), (37, 30, 183, 190), (38, 32, 185, 191), (129, 49, 210, 271), (159, 4, 164, 293), (160, 0, 161, 294), (30, 31, 184, 183), (134, 48, 208, 276), (128, 57, 215, 270), (71, 74, 225, 224), (111, 88, 241, 260), (26, 29, 180, 179), (40, 140, 282, 195), (32, 33, 186, 185), (97, 108, 256, 247)])
me_circle.polygons.foreach_set('use_smooth', [True] * 340)
_k = set([(0, 1), (0, 3), (0, 14), (0, 153), (0, 160), (0, 161), (1, 2), (1, 12), (1, 158), (2, 3), (2, 13), (2, 162), (3, 15), (3, 162), (4, 5), (4, 7), (4, 16), (4, 151), (4, 159), (4, 164), (5, 6), (5, 14), (5, 157), (6, 7), (6, 15), (6, 162), (7, 17), (7, 162), (8, 9), (8, 11), (8, 12), (8, 155), (9, 10), (9, 16), (9, 156), (10, 11), (10, 17), (10, 162), (11, 13), (11, 162), (12, 13), (12, 154), (13, 162), (14, 15), (14, 152), (15, 162), (16, 17), (16, 150), (17, 162), (18, 19), (18, 21), (18, 30), (18, 149), (19, 20), (19, 32), (19, 143), (20, 21), (20, 38), (20, 173), (21, 31), (21, 172), (22, 23), (22, 25), (22, 32), (22, 148), (23, 24), (23, 34), (23, 141), (24, 25), (24, 36), (24, 177), (25, 33), (25, 176), (26, 27), (26, 29), (26, 34), (26, 35), (26, 147), (26, 179), (27, 28), (27, 30), (27, 145), (28, 29), (28, 37), (28, 181), (29, 180), (30, 31), (30, 37), (30, 146), (30, 183), (31, 184), (32, 33), (32, 38), (32, 144), (32, 185), (33, 186), (34, 36), (34, 142), (35, 36), (35, 189), (36, 188), (37, 190), (38, 191), (39, 40), (39, 41), (39, 46), (39, 139), (40, 41), (40, 47), (40, 132), (40, 140), (40, 195), (41, 42), (41, 43), (41, 44), (41, 45), (41, 46), (41, 47), (41, 48), (41, 193), (41, 194), (41, 197), (41, 198), (41, 201), (41, 202), (41, 205), (41, 207), (41, 209), (42, 43), (42, 47), (42, 138), (43, 44), (43, 136), (44, 45), (44, 137), (45, 48), (45, 130), (46, 48), (46, 135), (47, 133), (48, 131), (48, 134), (48, 208), (49, 50), (49, 52), (49, 63), (49, 122), (49, 129), (49, 210), (50, 51), (50, 61), (50, 127), (51, 52), (51, 62), (51, 211), (52, 64), (52, 211), (53, 54), (53, 56), (53, 58), (53, 125), (54, 55), (54, 63), (54, 126), (55, 56), (55, 64), (55, 211), (56, 59), (56, 211), (57, 58), (57, 60), (57, 65), (57, 120), (57, 128), (57, 215), (58, 59), (58, 124), (59, 60), (59, 211), (60, 66), (60, 211), (61, 62), (61, 65), (61, 123), (62, 66), (62, 211), (63, 64), (63, 121), (64, 211), (65, 66), (65, 119), (66, 211), (67, 68), (67, 70), (67, 79), (67, 118), (68, 69), (68, 71), (68, 116), (69, 70), (69, 81), (69, 222), (70, 80), (70, 221), (71, 72), (71, 74), (71, 81), (71, 117), (71, 224), (72, 73), (72, 82), (72, 112), (73, 74), (73, 83), (73, 226), (74, 225), (75, 76), (75, 78), (75, 82), (75, 115), (76, 77), (76, 84), (76, 99), (77, 78), (77, 85), (77, 230), (78, 83), (78, 229), (79, 80), (79, 84), (79, 114), (80, 85), (80, 233), (81, 234), (82, 83), (82, 113), (83, 236), (84, 85), (84, 100), (85, 238), (86, 87), (86, 89), (86, 93), (86, 96), (87, 88), (87, 90), (87, 91), (87, 92), (88, 89), (88, 91), (88, 104), (88, 111), (88, 241), (89, 96), (89, 110), (90, 91), (90, 97), (90, 102), (91, 103), (92, 93), (92, 95), (92, 97), (93, 94), (93, 98), (94, 95), (94, 98), (94, 106), (95, 97), (95, 107), (96, 98), (96, 109), (97, 101), (97, 108), (97, 247), (98, 105), (99, 100), (99, 115), (99, 249), (100, 114), (100, 249), (101, 102), (101, 251), (102, 103), (102, 250), (103, 104), (103, 253), (104, 252), (105, 106), (105, 109), (105, 255), (106, 107), (106, 254), (107, 108), (107, 257), (108, 256), (109, 110), (109, 258), (110, 111), (110, 259), (111, 260), (112, 113), (112, 117), (112, 249), (113, 115), (113, 249), (114, 118), (114, 249), (115, 249), (116, 117), (116, 118), (116, 249), (117, 249), (118, 249), (119, 120), (119, 123), (119, 261), (120, 262), (121, 122), (121, 126), (121, 263), (122, 264), (123, 127), (123, 265), (124, 125), (124, 128), (124, 266), (125, 126), (125, 267), (126, 268), (127, 129), (127, 269), (128, 270), (129, 271), (130, 131), (130, 137), (130, 272), (131, 273), (132, 133), (132, 274), (133, 138), (133, 275), (134, 135), (134, 276), (135, 139), (135, 277), (136, 137), (136, 138), (136, 278), (137, 279), (138, 280), (139, 140), (139, 281), (140, 282), (141, 142), (141, 148), (141, 283), (142, 147), (142, 283), (143, 144), (143, 149), (143, 283), (144, 148), (144, 283), (145, 146), (145, 147), (145, 283), (146, 149), (146, 283), (147, 283), (148, 283), (149, 283), (150, 151), (150, 156), (150, 284), (151, 285), (152, 153), (152, 157), (152, 286), (153, 287), (154, 155), (154, 158), (154, 288), (155, 156), (155, 289), (156, 290), (157, 159), (157, 291), (158, 160), (158, 292), (159, 293), (160, 294), (161, 162), (161, 163), (161, 169), (161, 287), (161, 294), (162, 163), (162, 164), (162, 165), (162, 166), (162, 167), (162, 168), (162, 169), (162, 170), (163, 168), (163, 292), (164, 165), (164, 170), (164, 285), (164, 293), (165, 169), (165, 291), (166, 167), (166, 168), (166, 289), (167, 170), (167, 290), (168, 288), (169, 286), (170, 284), (171, 172), (171, 174), (171, 183), (171, 283), (172, 173), (172, 184), (173, 174), (173, 191), (174, 185), (174, 283), (175, 176), (175, 178), (175, 185), (175, 283), (176, 177), (176, 186), (177, 178), (177, 188), (178, 187), (178, 283), (179, 180), (179, 182), (179, 187), (179, 189), (179, 283), (180, 181), (181, 182), (181, 190), (182, 183), (182, 283), (183, 184), (183, 190), (183, 283), (185, 186), (185, 191), (185, 283), (187, 188), (187, 283), (188, 189), (192, 193), (192, 195), (192, 204), (192, 281), (193, 194), (193, 205), (194, 195), (194, 207), (195, 206), (195, 274), (195, 282), (196, 197), (196, 199), (196, 206), (196, 280), (197, 198), (197, 207), (198, 199), (198, 201), (199, 200), (199, 278), (200, 201), (200, 203), (200, 279), (201, 202), (202, 203), (202, 209), (203, 208), (203, 272), (204, 205), (204, 208), (204, 277), (205, 209), (206, 207), (206, 275), (208, 209), (208, 273), (208, 276), (210, 211), (210, 212), (210, 218), (210, 264), (210, 271), (211, 212), (211, 213), (211, 214), (211, 215), (211, 216), (211, 217), (211, 218), (211, 219), (212, 217), (212, 269), (213, 214), (213, 216), (213, 267), (214, 218), (214, 268), (215, 216), (215, 219), (215, 262), (215, 270), (216, 266), (217, 219), (217, 265), (218, 263), (219, 261), (220, 221), (220, 223), (220, 232), (220, 249), (221, 222), (221, 233), (222, 223), (222, 234), (223, 224), (223, 249), (224, 225), (224, 227), (224, 234), (224, 249), (225, 226), (226, 227), (226, 236), (227, 235), (227, 249), (228, 229), (228, 231), (228, 235), (228, 249), (229, 230), (229, 236), (230, 231), (230, 238), (231, 237), (231, 249), (232, 233), (232, 237), (232, 249), (233, 238), (235, 236), (235, 249), (237, 238), (237, 249), (239, 240), (239, 241), (239, 242), (239, 243), (239, 244), (239, 245), (239, 246), (239, 247), (239, 248), (240, 241), (240, 246), (240, 259), (241, 242), (241, 252), (241, 260), (242, 243), (242, 253), (243, 247), (243, 250), (244, 245), (244, 247), (244, 257), (245, 248), (245, 254), (246, 248), (246, 258), (247, 251), (247, 256), (248, 255), (250, 251), (250, 253), (252, 253), (254, 255), (254, 257), (255, 258), (256, 257), (258, 259), (259, 260), (261, 262), (261, 265), (263, 264), (263, 268), (265, 269), (266, 267), (266, 270), (267, 268), (269, 271), (272, 273), (272, 279), (274, 275), (275, 280), (276, 277), (277, 281), (278, 279), (278, 280), (281, 282), (284, 285), (284, 290), (286, 287), (286, 291), (288, 289), (288, 292), (289, 290), (291, 293), (292, 294)])
me_circle.attributes.new('sharp_edge', 'BOOLEAN', 'EDGE').data.foreach_set('value', [ (min(e.vertices), max(e.vertices)) in _k for e in me_circle.edges])
_uv = me_circle.uv_layers.new(name='UVMap')
_uv.uv.foreach_set('vector', [0.6721, 0.1754, 0.8067, 0.3456, 0.6212, 0.4353, 0.5931, 0.4127, 0.2925, 0.5462, 0.3211, 0.3563, 0.5301, 0.4373, 0.5248, 0.4729, 0.7529, 0.7026, 0.5874, 0.7884, 0.5776, 0.5152, 0.6111, 0.5022, 0.8067, 0.3456, 0.8447, 0.5341, 0.6283, 0.4706, 0.6212, 0.4353, 0.3211, 0.3563, 0.465, 0.2296, 0.5571, 0.4135, 0.5301, 0.4373, 0.5874, 0.7884, 0.3924, 0.7105, 0.5435, 0.5037, 0.5776, 0.5152, 0.8447, 0.5341, 0.7529, 0.7026, 0.6111, 0.5022, 0.6283, 0.4706, 0.465, 0.2296, 0.6721, 0.1754, 0.5931, 0.4127, 0.5571, 0.4135, 0.3924, 0.7105, 0.2925, 0.5462, 0.5248, 0.4729, 0.5435, 0.5037, 0.8605, 0.5794, 0.8166, 0.3648, 0.9999, 0.242, 0.9999, 0.5984, 0.4269, 0.2347, 0.2635, 0.38, 0.1831, 0.3275, 0.3341, 0.01957, 0.3459, 0.7833, 0.5532, 0.8525, 0.5513, 0.9766, 0.2185, 0.9659, 0.7564, 0.772, 0.8605, 0.5794, 0.9999, 0.5984, 0.9168, 0.916, 0.608, 0.2986, 0.4269, 0.2347, 0.3341, 0.01957, 0.6645, 9.9e-05, 0.2315, 0.5967, 0.3459, 0.7833, 0.186, 0.933, 9.9e-05, 0.6381, 0.5532, 0.8525, 0.7564, 0.772, 0.8653, 0.9737, 0.5513, 0.9766, 0.8166, 0.3648, 0.608, 0.2986, 0.7444, 0.0173, 0.9999, 0.242, 0.2635, 0.38, 0.2315, 0.5967, 9.9e-05, 0.6381, 0.1831, 0.3275, 0.2322, 0.45, 0.1684, 0.6613, 0.4537, 0.6296, 0.4954, 0.8372, 0.6641, 0.7614, 0.4537, 0.6296, 0.7446, 0.5949, 0.6992, 0.4156, 0.4537, 0.6296, 0.3648, 0.321, 0.2322, 0.45, 0.4537, 0.6296, 0.3175, 0.7869, 0.4954, 0.8372, 0.4537, 0.6296, 0.6641, 0.7614, 0.7446, 0.5949, 0.4537, 0.6296, 0.5492, 0.3075, 0.3648, 0.321, 0.4537, 0.6296, 0.1684, 0.6613, 0.3175, 0.7869, 0.4537, 0.6296, 0.6992, 0.4156, 0.5492, 0.3075, 0.4537, 0.6296, 0.6123, 0.2702, 0.6864, 0.4189, 0.4692, 0.3759, 0.4453, 0.3272, 0.1858, 0.3944, 0.2949, 0.2556, 0.3435, 0.3205, 0.3134, 0.3656, 0.3268, 0.6769, 0.2135, 0.5547, 0.3192, 0.4196, 0.3584, 0.4571, 0.6864, 0.4189, 0.649, 0.5714, 0.4563, 0.4286, 0.4692, 0.3759, 0.2949, 0.2556, 0.4616, 0.2038, 0.3956, 0.3053, 0.3435, 0.3205, 0.2135, 0.5547, 0.1858, 0.3944, 0.3134, 0.3656, 0.3192, 0.4196, 0.649, 0.5714, 0.5224, 0.6643, 0.4125, 0.4606, 0.4563, 0.4286, 0.4616, 0.2038, 0.6123, 0.2702, 0.4453, 0.3272, 0.3956, 0.3053, 0.5224, 0.6643, 0.3268, 0.6769, 0.3584, 0.4571, 0.4125, 0.4606, 0.3249, 0.7347, 0.5298, 0.7873, 0.5501, 0.9907, 0.1756, 0.9999, 0.7206, 0.6966, 0.8082, 0.505, 0.978, 0.5435, 0.956, 0.8762, 0.577, 0.183, 0.3664, 0.2033, 0.2536, 9.9e-05, 0.6255, 0.03561, 0.2019, 0.5634, 0.3249, 0.7347, 0.1756, 0.9999, 0.03238, 0.6385, 0.5298, 0.7873, 0.7206, 0.6966, 0.8851, 0.9808, 0.5501, 0.9907, 0.7514, 0.3021, 0.577, 0.183, 0.6255, 0.03561, 0.978, 0.1861, 0.2183, 0.3535, 0.2019, 0.5634, 0.03238, 0.6385, 9.9e-05, 0.3166, 0.8082, 0.505, 0.7514, 0.3021, 0.978, 0.1861, 0.978, 0.5435, 0.3664, 0.2033, 0.2183, 0.3535, 9.9e-05, 0.3166, 0.2536, 9.9e-05, 0.575, 0.525, 0.5136, 0.5777, 0.2905, 0.2545, 0.5269, 0.1748, 0.5136, 0.5777, 0.2069, 0.6655, 0.1529, 0.4414, 0.5877, 0.6387, 0.6369, 0.5778, 0.8008, 0.688, 0.609, 0.8283, 0.575, 0.525, 0.5269, 0.1748, 0.7547, 0.2496, 0.5136, 0.5777, 0.1529, 0.4414, 0.2905, 0.2545, 0.5877, 0.6387, 0.609, 0.8283, 0.4167, 0.7783, 0.6369, 0.5778, 0.575, 0.525, 0.7547, 0.2496, 0.8644, 0.4639, 0.5136, 0.5777, 0.5877, 0.6387, 0.4167, 0.7783, 0.2069, 0.6655, 0.6369, 0.5778, 0.8644, 0.4639, 0.8008, 0.688, 0.5136, 0.5777, 0.575, 0.525, 0.6369, 0.5778, 0.5877, 0.6387, 0.443, 0.3374, 0.4141, 0.3668, 0.2183, 0.3535, 0.3664, 0.2033, 0.2069, 0.6655, 0.4167, 0.7783, 0.1694, 0.974, 9.7e-05, 0.7428, 0.2905, 0.2545, 0.1529, 0.4414, 0.01611, 0.3955, 0.1154, 0.0876, 0.1529, 0.4414, 0.2069, 0.6655, 9.7e-05, 0.7428, 0.01611, 0.3955, 0.8008, 0.688, 0.8644, 0.4639, 0.9437, 0.4405, 0.9437, 0.7793, 0.4167, 0.7783, 0.609, 0.8283, 0.6357, 0.9555, 0.3262, 0.9999, 0.609, 0.8283, 0.8008, 0.688, 0.9437, 0.7793, 0.6357, 0.9555, 0.8644, 0.4639, 0.7547, 0.2496, 0.856, 0.0872, 0.9437, 0.4405, 0.7547, 0.2496, 0.5269, 0.1748, 0.5155, 9.7e-05, 0.856, 0.0872, 0.5269, 0.1748, 0.2905, 0.2545, 0.2246, 0.01012, 0.5155, 9.7e-05, 0.5292, 0.3963, 0.5182, 0.3567, 0.7514, 0.3021, 0.8082, 0.505, 0.4141, 0.3668, 0.4109, 0.4077, 0.2019, 0.5634, 0.2183, 0.3535, 0.5182, 0.3567, 0.4841, 0.3335, 0.577, 0.183, 0.7514, 0.3021, 0.4749, 0.4514, 0.5122, 0.4337, 0.7206, 0.6966, 0.5298, 0.7873, 0.4109, 0.4077, 0.4349, 0.4412, 0.3249, 0.7347, 0.2019, 0.5634, 0.4841, 0.3335, 0.443, 0.3374, 0.3664, 0.2033, 0.577, 0.183, 0.5122, 0.4337, 0.5292, 0.3963, 0.8082, 0.505, 0.7206, 0.6966, 0.4349, 0.4412, 0.4749, 0.4514, 0.5298, 0.7873, 0.3249, 0.7347, 0.5842, 0.9059, 0.2596, 0.9999, 0.3268, 0.6769, 0.5224, 0.6643, 0.4751, 9.6e-05, 0.8248, 0.05468, 0.6123, 0.2702, 0.4616, 0.2038, 0.9183, 0.7883, 0.5842, 0.9059, 0.5224, 0.6643, 0.649, 0.5714, 0.00771, 0.6948, 9.6e-05, 0.3613, 0.1858, 0.3944, 0.2135, 0.5547, 0.1278, 0.03112, 0.4751, 9.6e-05, 0.4616, 0.2038, 0.2949, 0.2556, 0.9061, 0.4189, 0.9183, 0.7883, 0.649, 0.5714, 0.6864, 0.4189, 0.1821, 0.9762, 0.00771, 0.6948, 0.2135, 0.5547, 0.3268, 0.6769, 9.6e-05, 0.3613, 0.1278, 0.03112, 0.2949, 0.2556, 0.1858, 0.3944, 0.9183, 0.1401, 0.9061, 0.4189, 0.6864, 0.4189, 0.6123, 0.2702, 0.8993, 0.25, 0.6529, 0.0597, 0.5492, 0.3075, 0.6992, 0.4156, 0.0696, 0.673, 0.1937, 0.9404, 0.3175, 0.7869, 0.1684, 0.6613, 0.5815, 0.03325, 0.3153, 0.171, 0.3648, 0.321, 0.5492, 0.3075, 0.8414, 0.8928, 0.89, 0.5871, 0.7446, 0.5949, 0.6641, 0.7614, 0.1937, 0.9404, 0.5151, 0.9633, 0.4954, 0.8372, 0.3175, 0.7869, 0.3153, 0.171, 0.03433, 0.3108, 0.2322, 0.45, 0.3648, 0.321, 0.89, 0.5871, 0.8993, 0.25, 0.6992, 0.4156, 0.7446, 0.5949, 0.5151, 0.9633, 0.8414, 0.8928, 0.6641, 0.7614, 0.4954, 0.8372, 0.03433, 0.3108, 0.03458, 0.6343, 0.1684, 0.6613, 0.2322, 0.45, 0.5084, 0.5215, 0.5021, 0.5646, 0.2315, 0.5967, 0.2635, 0.38, 0.6184, 0.5185, 0.5844, 0.4914, 0.608, 0.2986, 0.8166, 0.3648, 0.566, 0.6154, 0.6064, 0.5994, 0.7564, 0.772, 0.5532, 0.8525, 0.5021, 0.5646, 0.5248, 0.6017, 0.3459, 0.7833, 0.2315, 0.5967, 0.5844, 0.4914, 0.5409, 0.4926, 0.4269, 0.2347, 0.608, 0.2986, 0.6064, 0.5994, 0.6271, 0.5611, 0.8605, 0.5794, 0.7564, 0.772, 0.5248, 0.6017, 0.566, 0.6154, 0.5532, 0.8525, 0.3459, 0.7833, 0.5409, 0.4926, 0.5084, 0.5215, 0.2635, 0.38, 0.4269, 0.2347, 0.6271, 0.5611, 0.6184, 0.5185, 0.8166, 0.3648, 0.8605, 0.5794, 0.198, 0.9401, 0.02319, 0.6438, 0.2925, 0.5462, 0.3924, 0.7105, 0.3602, 0.03197, 0.7137, 9.8e-05, 0.6721, 0.1754, 0.465, 0.2296, 0.9999, 0.5718, 0.8971, 0.911, 0.7529, 0.7026, 0.8447, 0.5341, 0.5659, 0.9646, 0.198, 0.9401, 0.3924, 0.7105, 0.5874, 0.7884, 0.07298, 0.25, 0.3602, 0.03197, 0.465, 0.2296, 0.3211, 0.3563, 0.9999, 0.2296, 0.9999, 0.5718, 0.8447, 0.5341, 0.8067, 0.3456, 0.8971, 0.911, 0.5659, 0.9646, 0.5874, 0.7884, 0.7529, 0.7026, 9.8e-05, 0.5895, 0.07298, 0.25, 0.3211, 0.3563, 0.2925, 0.5462, 0.7488, 0.01455, 0.9999, 0.2296, 0.8067, 0.3456, 0.6721, 0.1754, 0.6643, 0.1946, 0.5751, 0.4637, 0.7884, 0.3569, 0.3099, 0.543, 0.5751, 0.4637, 0.3369, 0.3667, 0.7393, 0.6886, 0.5751, 0.4637, 0.5852, 0.77, 0.7884, 0.3569, 0.5751, 0.4637, 0.8239, 0.5319, 0.3369, 0.3667, 0.5751, 0.4637, 0.4705, 0.2493, 0.5852, 0.77, 0.5751, 0.4637, 0.402, 0.6955, 0.8239, 0.5319, 0.5751, 0.4637, 0.7393, 0.6886, 0.4705, 0.2493, 0.5751, 0.4637, 0.6643, 0.1946, 0.402, 0.6955, 0.5751, 0.4637, 0.3099, 0.543, 0.8355, 0.5761, 0.9787, 0.5957, 0.9807, 0.2523, 0.7949, 0.3761, 0.4359, 0.2558, 0.3414, 0.03917, 0.2019, 0.339, 0.2841, 0.3922, 0.359, 0.7645, 0.2231, 0.9464, 0.5491, 0.9572, 0.551, 0.8288, 0.7389, 0.7544, 0.897, 0.9065, 0.9787, 0.5957, 0.8355, 0.5761, 0.5992, 0.3224, 0.6652, 0.02182, 0.3414, 0.03917, 0.4359, 0.2558, 0.2537, 0.5933, 0.01863, 0.6349, 0.2016, 0.9221, 0.359, 0.7645, 0.551, 0.8288, 0.5491, 0.9572, 0.8565, 0.9552, 0.7389, 0.7544, 0.7949, 0.3761, 0.9807, 0.2523, 0.7277, 0.03212, 0.5992, 0.3224, 0.2841, 0.3922, 0.2019, 0.339, 0.01863, 0.6349, 0.2537, 0.5933, 0.1998, 0.4339, 0.3589, 0.5851, 0.3513, 0.6581, 0.1327, 0.6713, 0.4985, 0.8762, 0.461, 0.7369, 0.5269, 0.7068, 0.6907, 0.7883, 0.7803, 0.5985, 0.5574, 0.6414, 0.539, 0.5726, 0.7274, 0.3961, 0.3507, 0.2894, 0.4108, 0.5362, 0.3589, 0.5851, 0.1998, 0.4339, 0.2952, 0.8195, 0.3926, 0.7182, 0.461, 0.7369, 0.4985, 0.8762, 0.6907, 0.7883, 0.5269, 0.7068, 0.5574, 0.6414, 0.7803, 0.5985, 0.5582, 0.2747, 0.4815, 0.5315, 0.4108, 0.5362, 0.3507, 0.2894, 0.1327, 0.6713, 0.3513, 0.6581, 0.3926, 0.7182, 0.2952, 0.8195, 0.7274, 0.3961, 0.539, 0.5726, 0.4815, 0.5315, 0.5582, 0.2747, 0.5795, 0.3049, 0.3913, 0.3857, 0.6408, 0.4221, 0.2338, 0.404, 0.3913, 0.3857, 0.3229, 0.2977, 0.3654, 0.6226, 0.3913, 0.3857, 0.2711, 0.527, 0.6408, 0.4221, 0.3913, 0.3857, 0.6115, 0.5467, 0.3229, 0.2977, 0.3913, 0.3857, 0.4577, 0.2539, 0.2711, 0.527, 0.3913, 0.3857, 0.2338, 0.404, 0.6115, 0.5467, 0.3913, 0.3857, 0.508, 0.6217, 0.4577, 0.2539, 0.3913, 0.3857, 0.5795, 0.3049, 0.508, 0.6217, 0.3913, 0.3857, 0.3654, 0.6226, 0.3675, 0.6766, 0.2141, 0.9485, 0.5442, 0.9289, 0.5231, 0.7176, 0.6678, 0.649, 0.8924, 0.8535, 0.9098, 0.5432, 0.7337, 0.5038, 0.5577, 0.2602, 0.6078, 0.1075, 0.2895, 0.06536, 0.4007, 0.2757, 0.2759, 0.5476, 0.09992, 0.6261, 0.2141, 0.9485, 0.3675, 0.6766, 0.5231, 0.7176, 0.5442, 0.9289, 0.8581, 0.9237, 0.6678, 0.649, 0.69, 0.3497, 0.9221, 0.2314, 0.6078, 0.1075, 0.5577, 0.2602, 0.289, 0.3892, 0.06447, 0.3529, 0.09992, 0.6261, 0.2759, 0.5476, 0.7337, 0.5038, 0.9098, 0.5432, 0.9221, 0.2314, 0.69, 0.3497, 0.4007, 0.2757, 0.2895, 0.06536, 0.06447, 0.3529, 0.289, 0.3892, 0.5593, 0.5687, 0.5308, 0.2948, 0.3646, 0.3448, 0.5593, 0.5687, 0.2678, 0.4717, 0.3051, 0.5944, 0.5593, 0.5687, 0.5876, 0.7069, 0.6961, 0.6226, 0.5593, 0.5687, 0.6709, 0.337, 0.5308, 0.2948, 0.5593, 0.5687, 0.3646, 0.3448, 0.2678, 0.4717, 0.5593, 0.5687, 0.4645, 0.6685, 0.5876, 0.7069, 0.5593, 0.5687, 0.743, 0.4793, 0.6709, 0.337, 0.5593, 0.5687, 0.3051, 0.5944, 0.4645, 0.6685, 0.5593, 0.5687, 0.6961, 0.6226, 0.743, 0.4793, 0.4699, 0.3948, 0.4007, 0.2757, 0.289, 0.3892, 0.3051, 0.5944, 0.08827, 0.6695, 0.2291, 0.8758, 0.4645, 0.6685, 0.3646, 0.3448, 0.2053, 0.1554, 0.1271, 0.4222, 0.2678, 0.4717, 0.2678, 0.4717, 0.1271, 0.4222, 0.08827, 0.6695, 0.3051, 0.5944, 0.6961, 0.6226, 0.8442, 0.7093, 0.8238, 0.4522, 0.743, 0.4793, 0.4645, 0.6685, 0.3603, 0.8866, 0.6131, 0.8387, 0.5876, 0.7069, 0.5876, 0.7069, 0.6131, 0.8387, 0.8442, 0.7093, 0.6961, 0.6226, 0.743, 0.4793, 0.8238, 0.4522, 0.7751, 0.1739, 0.6709, 0.337, 0.6709, 0.337, 0.7751, 0.1739, 0.5143, 0.1144, 0.5308, 0.2948, 0.5308, 0.2948, 0.5143, 0.1144, 0.2725, 0.1131, 0.3646, 0.3448, 0.4699, 0.3948, 0.7337, 0.5038, 0.69, 0.3497, 0.4699, 0.3948, 0.289, 0.3892, 0.2759, 0.5476, 0.4699, 0.3948, 0.69, 0.3497, 0.5577, 0.2602, 0.4699, 0.3948, 0.5231, 0.7176, 0.6678, 0.649, 0.4699, 0.3948, 0.2759, 0.5476, 0.3675, 0.6766, 0.4699, 0.3948, 0.5577, 0.2602, 0.4007, 0.2757, 0.4699, 0.3948, 0.6678, 0.649, 0.7337, 0.5038, 0.4699, 0.3948, 0.3675, 0.6766, 0.5231, 0.7176, 0.5724, 0.8688, 0.508, 0.6217, 0.3654, 0.6226, 0.2603, 0.9602, 0.472, 0.04432, 0.4577, 0.2539, 0.5795, 0.3049, 0.8103, 0.09702, 0.8856, 0.7657, 0.6115, 0.5467, 0.508, 0.6217, 0.5724, 0.8688, 0.0421, 0.6736, 0.2711, 0.527, 0.2338, 0.404, 0.04114, 0.3708, 0.1505, 0.06819, 0.3229, 0.2977, 0.4577, 0.2539, 0.472, 0.04432, 0.8661, 0.4208, 0.6408, 0.4221, 0.6115, 0.5467, 0.8856, 0.7657, 0.2103, 0.9478, 0.3654, 0.6226, 0.2711, 0.527, 0.0421, 0.6736, 0.04114, 0.3708, 0.2338, 0.404, 0.3229, 0.2977, 0.1505, 0.06819, 0.8804, 0.1538, 0.5795, 0.3049, 0.6408, 0.4221, 0.8661, 0.4208, 0.924, 0.2284, 0.7274, 0.3961, 0.5582, 0.2747, 0.6713, 0.03157, 0.03824, 0.6938, 0.1327, 0.6713, 0.2952, 0.8195, 0.1712, 0.9697, 0.5788, 9.6e-05, 0.5582, 0.2747, 0.3507, 0.2894, 0.3023, 0.1407, 0.8669, 0.9179, 0.6907, 0.7883, 0.7803, 0.5985, 0.924, 0.5904, 0.1712, 0.9697, 0.2952, 0.8195, 0.4985, 0.8762, 0.5183, 0.9999, 0.3023, 0.1407, 0.3507, 0.2894, 0.1998, 0.4339, 0.004028, 0.2959, 0.924, 0.5904, 0.7803, 0.5985, 0.7274, 0.3961, 0.924, 0.2284, 0.5183, 0.9999, 0.4985, 0.8762, 0.6907, 0.7883, 0.8669, 0.9179, 0.004028, 0.2959, 0.1998, 0.4339, 0.1327, 0.6713, 9.6e-05, 0.6304, 0.5629, 0.5513, 0.2841, 0.3922, 0.2537, 0.5933, 0.5629, 0.5513, 0.7949, 0.3761, 0.5992, 0.3224, 0.5629, 0.5513, 0.551, 0.8288, 0.7389, 0.7544, 0.5629, 0.5513, 0.2537, 0.5933, 0.359, 0.7645, 0.5629, 0.5513, 0.5992, 0.3224, 0.4359, 0.2558, 0.5629, 0.5513, 0.7389, 0.7544, 0.8355, 0.5761, 0.5629, 0.5513, 0.359, 0.7645, 0.551, 0.8288, 0.5629, 0.5513, 0.4359, 0.2558, 0.2841, 0.3922, 0.5629, 0.5513, 0.8355, 0.5761, 0.7949, 0.3761, 0.2077, 0.9267, 0.402, 0.6955, 0.3099, 0.543, 0.03722, 0.6339, 0.3651, 0.04989, 0.4705, 0.2493, 0.6643, 0.1946, 0.7116, 0.01977, 0.9798, 0.5697, 0.8239, 0.5319, 0.7393, 0.6886, 0.8843, 0.8978, 0.5645, 0.9473, 0.5852, 0.77, 0.402, 0.6955, 0.2077, 0.9267, 0.08751, 0.2594, 0.3369, 0.3667, 0.4705, 0.2493, 0.3651, 0.04989, 0.9832, 0.241, 0.7884, 0.3569, 0.8239, 0.5319, 0.9798, 0.5697, 0.8843, 0.8978, 0.7393, 0.6886, 0.5852, 0.77, 0.5645, 0.9473, 0.01681, 0.5936, 0.3099, 0.543, 0.3369, 0.3667, 0.08751, 0.2594, 0.736, 0.0305, 0.6643, 0.1946, 0.7884, 0.3569, 0.9832, 0.241, 0.5659, 0.9646, 0.8971, 0.911, 0.8843, 0.8978, 0.5645, 0.9473, 0.198, 0.9401, 0.5659, 0.9646, 0.5645, 0.9473, 0.2077, 0.9267, 0.02319, 0.6438, 0.198, 0.9401, 0.2077, 0.9267, 0.03722, 0.6339, 0.07298, 0.25, 9.8e-05, 0.5895, 0.01681, 0.5936, 0.08751, 0.2594, 0.3602, 0.03197, 0.07298, 0.25, 0.08751, 0.2594, 0.3651, 0.04989, 0.7137, 9.8e-05, 0.3602, 0.03197, 0.3651, 0.04989, 0.7116, 0.01977, 0.9999, 0.2296, 0.7488, 0.01455, 0.736, 0.0305, 0.9832, 0.241, 0.9999, 0.5718, 0.9999, 0.2296, 0.9832, 0.241, 0.9798, 0.5697, 0.8971, 0.911, 0.9999, 0.5718, 0.9798, 0.5697, 0.8843, 0.8978, 0.6111, 0.5022, 0.5776, 0.5152, 0.5751, 0.4637, 0.5776, 0.5152, 0.5435, 0.5037, 0.5751, 0.4637, 0.5435, 0.5037, 0.5248, 0.4729, 0.5751, 0.4637, 0.5248, 0.4729, 0.5301, 0.4373, 0.5751, 0.4637, 0.5301, 0.4373, 0.5571, 0.4135, 0.5751, 0.4637, 0.5571, 0.4135, 0.5931, 0.4127, 0.5751, 0.4637, 0.5931, 0.4127, 0.6212, 0.4353, 0.5751, 0.4637, 0.6212, 0.4353, 0.6283, 0.4706, 0.5751, 0.4637, 0.6283, 0.4706, 0.6111, 0.5022, 0.5751, 0.4637, 0.6721, 0.1754, 0.7137, 9.8e-05, 0.7116, 0.01977, 0.6643, 0.1946, 0.2925, 0.5462, 0.02319, 0.6438, 0.03722, 0.6339, 0.3099, 0.543, 0.566, 0.6154, 0.5248, 0.6017, 0.5629, 0.5513, 0.5248, 0.6017, 0.5021, 0.5646, 0.5629, 0.5513, 0.5021, 0.5646, 0.5084, 0.5215, 0.5629, 0.5513, 0.5084, 0.5215, 0.5409, 0.4926, 0.5629, 0.5513, 0.5409, 0.4926, 0.5844, 0.4914, 0.5629, 0.5513, 0.5844, 0.4914, 0.6184, 0.5185, 0.5629, 0.5513, 0.6184, 0.5185, 0.6271, 0.5611, 0.5629, 0.5513, 0.6271, 0.5611, 0.6064, 0.5994, 0.5629, 0.5513, 0.6064, 0.5994, 0.566, 0.6154, 0.5629, 0.5513, 0.2185, 0.9659, 0.5513, 0.9766, 0.5491, 0.9572, 0.2231, 0.9464, 9.9e-05, 0.6381, 0.186, 0.933, 0.2016, 0.9221, 0.01863, 0.6349, 0.1831, 0.3275, 9.9e-05, 0.6381, 0.01863, 0.6349, 0.2019, 0.339, 0.3341, 0.01957, 0.1831, 0.3275, 0.2019, 0.339, 0.3414, 0.03917, 0.6645, 9.9e-05, 0.3341, 0.01957, 0.3414, 0.03917, 0.6652, 0.02182, 0.9999, 0.242, 0.7444, 0.0173, 0.7277, 0.03212, 0.9807, 0.2523, 0.9999, 0.5984, 0.9999, 0.242, 0.9807, 0.2523, 0.9787, 0.5957, 0.9168, 0.916, 0.9999, 0.5984, 0.9787, 0.5957, 0.897, 0.9065, 0.5513, 0.9766, 0.8653, 0.9737, 0.8565, 0.9552, 0.5491, 0.9572, 0.8414, 0.8928, 0.5151, 0.9633, 0.5183, 0.9999, 0.8669, 0.9179, 0.5151, 0.9633, 0.1937, 0.9404, 0.1712, 0.9697, 0.5183, 0.9999, 0.1937, 0.9404, 0.0696, 0.673, 0.03824, 0.6938, 0.1712, 0.9697, 0.03458, 0.6343, 0.03433, 0.3108, 0.004028, 0.2959, 9.6e-05, 0.6304, 0.03433, 0.3108, 0.3153, 0.171, 0.3023, 0.1407, 0.004028, 0.2959, 0.3153, 0.171, 0.5815, 0.03325, 0.5788, 9.6e-05, 0.3023, 0.1407, 0.6529, 0.0597, 0.8993, 0.25, 0.924, 0.2284, 0.6713, 0.03157, 0.8993, 0.25, 0.89, 0.5871, 0.924, 0.5904, 0.924, 0.2284, 0.89, 0.5871, 0.8414, 0.8928, 0.8669, 0.9179, 0.924, 0.5904, 0.4537, 0.6296, 0.5269, 0.7068, 0.461, 0.7369, 0.4537, 0.6296, 0.461, 0.7369, 0.3926, 0.7182, 0.4537, 0.6296, 0.3926, 0.7182, 0.3513, 0.6581, 0.4537, 0.6296, 0.3513, 0.6581, 0.3589, 0.5851, 0.4537, 0.6296, 0.3589, 0.5851, 0.4108, 0.5362, 0.4537, 0.6296, 0.4108, 0.5362, 0.4815, 0.5315, 0.4537, 0.6296, 0.4815, 0.5315, 0.539, 0.5726, 0.4537, 0.6296, 0.539, 0.5726, 0.5574, 0.6414, 0.4537, 0.6296, 0.5574, 0.6414, 0.5269, 0.7068, 0.5492, 0.3075, 0.6529, 0.0597, 0.6713, 0.03157, 0.5582, 0.2747, 0.1278, 0.03112, 9.6e-05, 0.3613, 0.04114, 0.3708, 0.1505, 0.06819, 0.4751, 9.6e-05, 0.1278, 0.03112, 0.1505, 0.06819, 0.472, 0.04432, 0.8248, 0.05468, 0.4751, 9.6e-05, 0.472, 0.04432, 0.8103, 0.09702, 0.9061, 0.4189, 0.9183, 0.1401, 0.8804, 0.1538, 0.8661, 0.4208, 0.9183, 0.7883, 0.9061, 0.4189, 0.8661, 0.4208, 0.8856, 0.7657, 0.5842, 0.9059, 0.9183, 0.7883, 0.8856, 0.7657, 0.5724, 0.8688, 0.2596, 0.9999, 0.5842, 0.9059, 0.5724, 0.8688, 0.2603, 0.9602, 0.00771, 0.6948, 0.1821, 0.9762, 0.2103, 0.9478, 0.0421, 0.6736, 9.6e-05, 0.3613, 0.00771, 0.6948, 0.0421, 0.6736, 0.04114, 0.3708, 0.3134, 0.3656, 0.3435, 0.3205, 0.3913, 0.3857, 0.3435, 0.3205, 0.3956, 0.3053, 0.3913, 0.3857, 0.3956, 0.3053, 0.4453, 0.3272, 0.3913, 0.3857, 0.4453, 0.3272, 0.4692, 0.3759, 0.3913, 0.3857, 0.4692, 0.3759, 0.4563, 0.4286, 0.3913, 0.3857, 0.4563, 0.4286, 0.4125, 0.4606, 0.3913, 0.3857, 0.4125, 0.4606, 0.3584, 0.4571, 0.3913, 0.3857, 0.3584, 0.4571, 0.3192, 0.4196, 0.3913, 0.3857, 0.3192, 0.4196, 0.3134, 0.3656, 0.3913, 0.3857, 0.6123, 0.2702, 0.8248, 0.05468, 0.8103, 0.09702, 0.5795, 0.3049, 0.3268, 0.6769, 0.2596, 0.9999, 0.2603, 0.9602, 0.3654, 0.6226, 0.4749, 0.4514, 0.4349, 0.4412, 0.4699, 0.3948, 0.4349, 0.4412, 0.4109, 0.4077, 0.4699, 0.3948, 0.4109, 0.4077, 0.4141, 0.3668, 0.4699, 0.3948, 0.4141, 0.3668, 0.443, 0.3374, 0.4699, 0.3948, 0.443, 0.3374, 0.4841, 0.3335, 0.4699, 0.3948, 0.4841, 0.3335, 0.5182, 0.3567, 0.4699, 0.3948, 0.5182, 0.3567, 0.5292, 0.3963, 0.4699, 0.3948, 0.5292, 0.3963, 0.5122, 0.4337, 0.4699, 0.3948, 0.5122, 0.4337, 0.4749, 0.4514, 0.4699, 0.3948, 0.1756, 0.9999, 0.5501, 0.9907, 0.5442, 0.9289, 0.2141, 0.9485, 0.03238, 0.6385, 0.1756, 0.9999, 0.2141, 0.9485, 0.09992, 0.6261, 9.9e-05, 0.3166, 0.03238, 0.6385, 0.09992, 0.6261, 0.06447, 0.3529, 0.2536, 9.9e-05, 9.9e-05, 0.3166, 0.06447, 0.3529, 0.2895, 0.06536, 0.6255, 0.03561, 0.2536, 9.9e-05, 0.2895, 0.06536, 0.6078, 0.1075, 0.978, 0.1861, 0.6255, 0.03561, 0.6078, 0.1075, 0.9221, 0.2314, 0.978, 0.5435, 0.978, 0.1861, 0.9221, 0.2314, 0.9098, 0.5432, 0.956, 0.8762, 0.978, 0.5435, 0.9098, 0.5432, 0.8924, 0.8535, 0.5501, 0.9907, 0.8851, 0.9808, 0.8581, 0.9237, 0.5442, 0.9289, 0.1694, 0.974, 0.4167, 0.7783, 0.4645, 0.6685, 0.2291, 0.8758, 0.5155, 9.7e-05, 0.2246, 0.01012, 0.2725, 0.1131, 0.5143, 0.1144, 0.856, 0.0872, 0.5155, 9.7e-05, 0.5143, 0.1144, 0.7751, 0.1739, 0.9437, 0.4405, 0.856, 0.0872, 0.7751, 0.1739, 0.8238, 0.4522, 0.9437, 0.7793, 0.9437, 0.4405, 0.8238, 0.4522, 0.8442, 0.7093, 0.6357, 0.9555, 0.9437, 0.7793, 0.8442, 0.7093, 0.6131, 0.8387, 0.3262, 0.9999, 0.6357, 0.9555, 0.6131, 0.8387, 0.3603, 0.8866, 9.7e-05, 0.7428, 0.1694, 0.974, 0.2291, 0.8758, 0.08827, 0.6695, 0.01611, 0.3955, 9.7e-05, 0.7428, 0.08827, 0.6695, 0.1271, 0.4222, 0.1154, 0.0876, 0.01611, 0.3955, 0.1271, 0.4222, 0.2053, 0.1554, 0.2905, 0.2545, 0.1154, 0.0876, 0.2053, 0.1554, 0.3646, 0.3448, 0.8851, 0.9808, 0.7206, 0.6966, 0.6678, 0.649, 0.8581, 0.9237, 0.0696, 0.673, 0.1684, 0.6613, 0.1327, 0.6713, 0.03824, 0.6938, 0.186, 0.933, 0.3459, 0.7833, 0.359, 0.7645, 0.2016, 0.9221, 0.8653, 0.9737, 0.7564, 0.772, 0.7389, 0.7544, 0.8565, 0.9552, 0.7444, 0.0173, 0.608, 0.2986, 0.5992, 0.3224, 0.7277, 0.03212, 0.9183, 0.1401, 0.6123, 0.2702, 0.5795, 0.3049, 0.8804, 0.1538, 9.8e-05, 0.5895, 0.2925, 0.5462, 0.3099, 0.543, 0.01681, 0.5936, 0.7488, 0.01455, 0.6721, 0.1754, 0.6643, 0.1946, 0.736, 0.0305, 0.7564, 0.772, 0.9168, 0.916, 0.897, 0.9065, 0.7389, 0.7544, 0.5815, 0.03325, 0.5492, 0.3075, 0.5582, 0.2747, 0.5788, 9.6e-05, 0.1821, 0.9762, 0.3268, 0.6769, 0.3654, 0.6226, 0.2103, 0.9478, 0.7206, 0.6966, 0.956, 0.8762, 0.8924, 0.8535, 0.6678, 0.649, 0.2246, 0.01012, 0.2905, 0.2545, 0.3646, 0.3448, 0.2725, 0.1131, 0.3459, 0.7833, 0.2185, 0.9659, 0.2231, 0.9464, 0.359, 0.7645, 0.1684, 0.6613, 0.03458, 0.6343, 9.6e-05, 0.6304, 0.1327, 0.6713, 0.608, 0.2986, 0.6645, 9.9e-05, 0.6652, 0.02182, 0.5992, 0.3224, 0.4167, 0.7783, 0.3262, 0.9999, 0.3603, 0.8866, 0.4645, 0.6685])
me_circle.materials.append(mat_material_001)
me_circle.use_remesh_preserve_volume = False
me_circle.use_remesh_preserve_attributes = False
me_circle.use_mirror_vertex_groups = False
me_circle.update()
me_circle.normals_split_custom_set([tuple(v) for v in zip(*[iter([0.8072, 0.574, 0.1377, 0.8072, 0.574, 0.1377, 0.8072, 0.574, 0.1377, 0.8072, 0.574, 0.1377, -0.4452, 0.6814, 0.5809, -0.4452, 0.6814, 0.5809, -0.4452, 0.6814, 0.5809, -0.4452, 0.6814, 0.5809, -0.2565, 0.6833, -0.6836, -0.2565, 0.6833, -0.6836, -0.2565, 0.6833, -0.6836, -0.2565, 0.6833, -0.6836, 0.6977, 0.6034, -0.3862, 0.6977, 0.6034, -0.3862, 0.6977, 0.6034, -0.3862, 0.6977, 0.6034, -0.3862, 0.04904, 0.6294, 0.7755, 0.04904, 0.6294, 0.7755, 0.04904, 0.6294, 0.7755, 0.04904, 0.6294, 0.7755, -0.5529, 0.6975, -0.4559, -0.5529, 0.6975, -0.4559, -0.5529, 0.6975, -0.4559, -0.5529, 0.6975, -0.4559, 0.3012, 0.6488, -0.6988, 0.3012, 0.6488, -0.6988, 0.3012, 0.6488, -0.6988, 0.3012, 0.6488, -0.6988, 0.5627, 0.5839, 0.5852, 0.5627, 0.5839, 0.5852, 0.5627, 0.5839, 0.5852, 0.5627, 0.5839, 0.5852, -0.6864, 0.7174, 0.1191, -0.6864, 0.7174, 0.1191, -0.6864, 0.7174, 0.1191, -0.6864, 0.7174, 0.1191, 0.6103, 0.7861, 0.09794, 0.6103, 0.7861, 0.09794, 0.6103, 0.7861, 0.09794, 0.6103, 0.7861, 0.09794, -0.4485, 0.7818, 0.4331, -0.4485, 0.7818, 0.4331, -0.4485, 0.7818, 0.4331, -0.4485, 0.7818, 0.4331, -0.1416, 0.8294, -0.5404, -0.1416, 0.8294, -0.5404, -0.1416, 0.8294, -0.5404, -0.1416, 0.8294, -0.5404, 0.5452, 0.7909, -0.2779, 0.5452, 0.7909, -0.2779, 0.5452, 0.7909, -0.2779, 0.5452, 0.7909, -0.2779, -0.002407, 0.7964, 0.6047, -0.002407, 0.7964, 0.6047, -0.002407, 0.7964, 0.6047, -0.002407, 0.7964, 0.6047, -0.4395, 0.8492, -0.2927, -0.4395, 0.8492, -0.2927, -0.4395, 0.8492, -0.2927, -0.4395, 0.8492, -0.2927, 0.2299, 0.8214, -0.5219, 0.2299, 0.8214, -0.5219, 0.2299, 0.8214, -0.5219, 0.2299, 0.8214, -0.5219, 0.4774, 0.7827, 0.3993, 0.4774, 0.7827, 0.3993, 0.4774, 0.7827, 0.3993, 0.4774, 0.7827, 0.3993, -0.5798, 0.7834, 0.2239, -0.5798, 0.7834, 0.2239, -0.5798, 0.7834, 0.2239, -0.5798, 0.7834, 0.2239, 0.5625, -0.5486, -0.6185, 0.5625, -0.5486, -0.6185, 0.5625, -0.5486, -0.6185, 0.2891, -0.5048, 0.8134, 0.2891, -0.5048, 0.8134, 0.2891, -0.5048, 0.8134, -0.6743, -0.6305, 0.3843, -0.6743, -0.6305, 0.3843, -0.6743, -0.6305, 0.3843, -0.008563, -0.6245, -0.781, -0.008563, -0.6245, -0.781, -0.008563, -0.6245, -0.781, 0.7618, -0.4721, 0.4435, 0.7618, -0.4721, 0.4435, 0.7618, -0.4721, 0.4435, -0.2878, -0.5705, 0.7692, -0.2878, -0.5705, 0.7692, -0.2878, -0.5705, 0.7692, -0.4878, -0.6608, -0.5704, -0.4878, -0.6608, -0.5704, -0.4878, -0.6608, -0.5704, 0.8576, -0.5001, -0.1201, 0.8576, -0.5001, -0.1201, 0.8576, -0.5001, -0.1201, -0.7378, -0.6626, -0.1285, -0.7378, -0.6626, -0.1285, -0.7378, -0.6626, -0.1285, -0.6073, 0.3358, 0.72, -0.6073, 0.3358, 0.72, -0.6073, 0.3358, 0.72, -0.6073, 0.3358, 0.72, -0.3949, 0.1654, -0.9037, -0.3949, 0.1654, -0.9037, -0.3949, 0.1654, -0.9037, -0.3949, 0.1654, -0.9037, 0.7879, 0.3366, -0.5157, 0.7879, 0.3366, -0.5157, 0.7879, 0.3366, -0.5157, 0.7879, 0.3366, -0.5157, 0.004327, 0.4111, 0.9116, 0.004327, 0.4111, 0.9116, 0.004327, 0.4111, 0.9116, 0.004327, 0.4111, 0.9116, -0.8506, 0.1563, -0.5021, -0.8506, 0.1563, -0.5021, -0.8506, 0.1563, -0.5021, -0.8506, 0.1563, -0.5021, 0.3795, 0.2574, -0.8886, 0.3795, 0.2574, -0.8886, 0.3795, 0.2574, -0.8886, 0.3795, 0.2574, -0.8886, 0.579, 0.4231, 0.697, 0.579, 0.4231, 0.697, 0.579, 0.4231, 0.697, 0.579, 0.4231, 0.697, -0.9554, 0.2374, 0.1755, -0.9554, 0.2374, 0.1755, -0.9554, 0.2374, 0.1755, -0.9554, 0.2374, 0.1755, 0.8705, 0.4054, 0.279, 0.8705, 0.4054, 0.279, 0.8705, 0.4054, 0.279, 0.8705, 0.4054, 0.279, -0.2785, 0.66, -0.6978, -0.2785, 0.66, -0.6978, -0.2785, 0.66, -0.6978, -0.2785, 0.66, -0.6978, 0.7028, 0.6237, -0.3421, 0.7028, 0.6237, -0.3421, 0.7028, 0.6237, -0.3421, 0.7028, 0.6237, -0.3421, 0.01942, 0.4851, 0.8742, 0.01942, 0.4851, 0.8742, 0.01942, 0.4851, 0.8742, 0.01942, 0.4851, 0.8742, -0.7045, 0.6226, -0.3405, -0.7045, 0.6226, -0.3405, -0.7045, 0.6226, -0.3405, -0.7045, 0.6226, -0.3405, 0.2381, 0.6815, -0.692, 0.2381, 0.6815, -0.692, 0.2381, 0.6815, -0.692, 0.2381, 0.6815, -0.692, 0.5422, 0.505, 0.6716, 0.5422, 0.505, 0.6716, 0.5422, 0.505, 0.6716, 0.5422, 0.505, 0.6716, -0.8105, 0.534, 0.2408, -0.8105, 0.534, 0.2408, -0.8105, 0.534, 0.2408, -0.8105, 0.534, 0.2408, 0.8093, 0.5573, 0.1856, 0.8093, 0.5573, 0.1856, 0.8093, 0.5573, 0.1856, 0.8093, 0.5573, 0.1856, -0.5691, 0.4778, 0.6692, -0.5691, 0.4778, 0.6692, -0.5691, 0.4778, 0.6692, -0.5691, 0.4778, 0.6692, -0.3946, 0.2142, -0.8935, -0.3946, 0.2142, -0.8935, -0.3946, 0.2142, -0.8935, -0.3946, 0.2142, -0.8935, 0.7067, 0.1974, -0.6794, 0.7067, 0.1974, -0.6794, 0.7067, 0.1974, -0.6794, 0.2192, 0.1091, 0.9695, 0.2192, 0.1091, 0.9695, 0.2192, 0.1091, 0.9695, 0.2192, 0.1091, 0.9695, -0.9584, 0.1909, -0.2122, -0.9584, 0.1909, -0.2122, -0.9584, 0.1909, -0.2122, -0.07994, 0.2153, -0.9733, -0.07994, 0.2153, -0.9733, -0.07994, 0.2153, -0.9733, 0.9608, 0.1083, 0.2554, 0.9608, 0.1083, 0.2554, 0.9608, 0.1083, 0.2554, -0.9106, 0.1627, 0.3798, -0.9106, 0.1627, 0.3798, -0.9106, 0.1627, 0.3798, -0.9106, 0.1627, 0.3798, 0.9795, 0.1244, 0.1587, 0.9795, 0.1244, 0.1587, 0.9795, 0.1244, 0.1587, 0.9795, 0.1244, 0.1587, -0.3684, 0.1146, 0.9226, -0.3684, 0.1146, 0.9226, -0.3684, 0.1146, 0.9226, -0.03247, 0.9762, 0.2146, -0.03247, 0.9762, 0.2146, -0.03247, 0.9762, 0.2146, -0.03247, 0.9762, 0.2146, -0.6072, 0.1938, 0.7706, -0.6072, 0.1938, 0.7706, -0.6072, 0.1938, 0.7706, -0.6072, 0.1938, 0.7706, 0.9106, 0.4065, 0.07429, 0.9106, 0.4065, 0.07429, 0.9106, 0.4065, 0.07429, 0.9106, 0.4065, 0.07429, -0.01688, 0.4462, -0.8948, -0.01688, 0.4462, -0.8948, -0.01688, 0.4462, -0.8948, -0.01688, 0.4462, -0.8948, 0.662, 0.3355, -0.6702, 0.662, 0.3355, -0.6702, 0.662, 0.3355, -0.6702, 0.662, 0.3355, -0.6702, -0.3769, 0.2486, 0.8923, -0.3769, 0.2486, 0.8923, -0.3769, 0.2486, 0.8923, -0.3769, 0.2486, 0.8923, 0.8882, 0.3396, 0.3095, 0.8882, 0.3396, 0.3095, 0.8882, 0.3396, 0.3095, 0.8882, 0.3396, 0.3095, 0.2585, 0.236, 0.9367, 0.2585, 0.236, 0.9367, 0.2585, 0.236, 0.9367, 0.2585, 0.236, 0.9367, -0.8369, 0.2955, 0.4608, -0.8369, 0.2955, 0.4608, -0.8369, 0.2955, 0.4608, -0.8369, 0.2955, 0.4608, -0.9288, 0.3332, -0.1624, -0.9288, 0.3332, -0.1624, -0.9288, 0.3332, -0.1624, -0.9288, 0.3332, -0.1624, -0.4392, 0.4296, -0.789, -0.4392, 0.4296, -0.789, -0.4392, 0.4296, -0.789, -0.4392, 0.4296, -0.789, 0.9352, 0.3037, 0.182, 0.9352, 0.3037, 0.182, 0.9352, 0.3037, 0.182, 0.9352, 0.3037, 0.182, -0.9447, 0.255, 0.2059, -0.9447, 0.255, 0.2059, -0.9447, 0.255, 0.2059, -0.9447, 0.255, 0.2059, 0.6256, 0.227, 0.7464, 0.6256, 0.227, 0.7464, 0.6256, 0.227, 0.7464, 0.6256, 0.227, 0.7464, 0.3157, 0.416, -0.8528, 0.3157, 0.416, -0.8528, 0.3157, 0.416, -0.8528, 0.3157, 0.416, -0.8528, -0.8332, 0.3372, -0.4383, -0.8332, 0.3372, -0.4383, -0.8332, 0.3372, -0.4383, -0.8332, 0.3372, -0.4383, 0.01677, 0.183, 0.983, 0.01677, 0.183, 0.983, 0.01677, 0.183, 0.983, 0.01677, 0.183, 0.983, 0.8119, 0.3778, -0.4451, 0.8119, 0.3778, -0.4451, 0.8119, 0.3778, -0.4451, 0.8119, 0.3778, -0.4451, -0.332, 0.4006, -0.854, -0.332, 0.4006, -0.854, -0.332, 0.4006, -0.854, -0.332, 0.4006, -0.854, 0.6974, 0.6856, 0.2089, 0.6974, 0.6856, 0.2089, 0.6974, 0.6856, 0.2089, 0.6974, 0.6856, 0.2089, -0.7963, 0.6006, 0.07194, -0.7963, 0.6006, 0.07194, -0.7963, 0.6006, 0.07194, -0.7963, 0.6006, 0.07194, 0.4573, 0.6938, 0.5563, 0.4573, 0.6938, 0.5563, 0.4573, 0.6938, 0.5563, 0.4573, 0.6938, 0.5563, 0.3015, 0.6181, -0.7259, 0.3015, 0.6181, -0.7259, 0.3015, 0.6181, -0.7259, 0.3015, 0.6181, -0.7259, -0.7276, 0.5929, -0.3451, -0.7276, 0.5929, -0.3451, -0.7276, 0.5929, -0.3451, -0.7276, 0.5929, -0.3451, 0.006956, 0.6708, 0.7416, 0.006956, 0.6708, 0.7416, 0.006956, 0.6708, 0.7416, 0.006956, 0.6708, 0.7416, 0.6196, 0.6592, -0.4261, 0.6196, 0.6592, -0.4261, 0.6196, 0.6592, -0.4261, 0.6196, 0.6592, -0.4261, -0.291, 0.6138, -0.7338, -0.291, 0.6138, -0.7338, -0.291, 0.6138, -0.7338, -0.291, 0.6138, -0.7338, -0.3998, 0.6932, 0.5997, -0.3998, 0.6932, 0.5997, -0.3998, 0.6932, 0.5997, -0.3998, 0.6932, 0.5997, -0.7352, -0.6578, -0.1637, -0.7352, -0.6578, -0.1637, -0.7352, -0.6578, -0.1637, -0.7352, -0.6578, -0.1637, 0.8282, -0.5383, -0.1558, 0.8282, -0.5383, -0.1558, 0.8282, -0.5383, -0.1558, 0.8282, -0.5383, -0.1558, -0.4746, -0.6674, -0.5739, -0.4746, -0.6674, -0.5739, -0.4746, -0.6674, -0.5739, -0.4746, -0.6674, -0.5739, -0.2818, -0.5963, 0.7517, -0.2818, -0.5963, 0.7517, -0.2818, -0.5963, 0.7517, -0.2818, -0.5963, 0.7517, 0.7314, -0.5321, 0.4265, 0.7314, -0.5321, 0.4265, 0.7314, -0.5321, 0.4265, 0.7314, -0.5321, 0.4265, -0.008675, -0.6328, -0.7743, -0.008675, -0.6328, -0.7743, -0.008675, -0.6328, -0.7743, -0.008675, -0.6328, -0.7743, -0.6592, -0.6446, 0.3872, -0.6592, -0.6446, 0.3872, -0.6592, -0.6446, 0.3872, -0.6592, -0.6446, 0.3872, 0.2782, -0.5532, 0.7852, 0.2782, -0.5532, 0.7852, 0.2782, -0.5532, 0.7852, 0.2782, -0.5532, 0.7852, 0.4928, -0.6295, -0.6008, 0.4928, -0.6295, -0.6008, 0.4928, -0.6295, -0.6008, 0.4928, -0.6295, -0.6008, -0.7441, 0.6535, 0.1387, -0.7441, 0.6535, 0.1387, -0.7441, 0.6535, 0.1387, -0.7441, 0.6535, 0.1387, 0.518, 0.583, 0.626, 0.518, 0.583, 0.626, 0.518, 0.583, 0.626, 0.518, 0.583, 0.626, 0.3191, 0.5499, -0.7719, 0.3191, 0.5499, -0.7719, 0.3191, 0.5499, -0.7719, 0.3191, 0.5499, -0.7719, -0.6644, 0.6266, -0.4073, -0.6644, 0.6266, -0.4073, -0.6644, 0.6266, -0.4073, -0.6644, 0.6266, -0.4073, 0.02757, 0.6334, 0.7733, 0.02757, 0.6334, 0.7733, 0.02757, 0.6334, 0.7733, 0.02757, 0.6334, 0.7733, 0.7393, 0.5383, -0.4047, 0.7393, 0.5383, -0.4047, 0.7393, 0.5383, -0.4047, 0.7393, 0.5383, -0.4047, -0.2424, 0.5851, -0.7739, -0.2424, 0.5851, -0.7739, -0.2424, 0.5851, -0.7739, -0.2424, 0.5851, -0.7739, -0.4605, 0.6537, 0.6005, -0.4605, 0.6537, 0.6005, -0.4605, 0.6537, 0.6005, -0.4605, 0.6537, 0.6005, 0.8206, 0.5547, 0.1377, 0.8206, 0.5547, 0.1377, 0.8206, 0.5547, 0.1377, 0.8206, 0.5547, 0.1377, -0.5979, 0.799, 0.06399, -0.5979, 0.799, 0.06399, -0.5979, 0.799, 0.06399, -0.5979, 0.799, 0.06399, 0.509, 0.7217, 0.4692, 0.509, 0.7217, 0.4692, 0.509, 0.7217, 0.4692, 0.509, 0.7217, 0.4692, 0.2869, 0.705, -0.6486, 0.2869, 0.705, -0.6486, 0.2869, 0.705, -0.6486, 0.2869, 0.705, -0.6486, -0.4906, 0.7906, -0.3665, -0.4906, 0.7906, -0.3665, -0.4906, 0.7906, -0.3665, -0.4906, 0.7906, -0.3665, 0.05851, 0.7513, 0.6573, 0.05851, 0.7513, 0.6573, 0.05851, 0.7513, 0.6573, 0.05851, 0.7513, 0.6573, 0.6489, 0.6724, -0.3561, 0.6489, 0.6724, -0.3561, 0.6489, 0.6724, -0.3561, 0.6489, 0.6724, -0.3561, -0.2018, 0.7701, -0.6051, -0.2018, 0.7701, -0.6051, -0.2018, 0.7701, -0.6051, -0.2018, 0.7701, -0.6051, -0.3448, 0.7986, 0.4934, -0.3448, 0.7986, 0.4934, -0.3448, 0.7986, 0.4934, -0.3448, 0.7986, 0.4934, 0.7045, 0.6989, 0.1234, 0.7045, 0.6989, 0.1234, 0.7045, 0.6989, 0.1234, 0.7045, 0.6989, 0.1234, -0.7668, -0.6216, -0.16, -0.7668, -0.6216, -0.16, -0.7668, -0.6216, -0.16, 0.4124, -0.7294, -0.5458, 0.4124, -0.7294, -0.5458, 0.4124, -0.7294, -0.5458, 0.2682, -0.7231, 0.6365, 0.2682, -0.7231, 0.6365, 0.2682, -0.7231, 0.6365, -0.664, -0.6523, 0.3656, -0.664, -0.6523, 0.3656, -0.664, -0.6523, 0.3656, -0.05231, -0.6826, -0.729, -0.05231, -0.6826, -0.729, -0.05231, -0.6826, -0.729, 0.4988, -0.7346, 0.4601, 0.4988, -0.7346, 0.4601, 0.4988, -0.7346, 0.4601, -0.2911, -0.6925, 0.66, -0.2911, -0.6925, 0.66, -0.2911, -0.6925, 0.66, -0.5628, -0.6316, -0.5332, -0.5628, -0.6316, -0.5332, -0.5628, -0.6316, -0.5332, 0.6398, -0.7602, -0.1129, 0.6398, -0.7602, -0.1129, 0.6398, -0.7602, -0.1129, -0.6111, -0.7854, -0.09836, -0.6111, -0.7854, -0.09836, -0.6111, -0.7854, -0.09836, -0.6111, -0.7854, -0.09836, 0.4519, -0.7814, -0.4304, 0.4519, -0.7814, -0.4304, 0.4519, -0.7814, -0.4304, 0.4519, -0.7814, -0.4304, 0.1431, -0.8275, 0.543, 0.1431, -0.8275, 0.543, 0.1431, -0.8275, 0.543, 0.1431, -0.8275, 0.543, -0.5472, -0.7889, 0.2797, -0.5472, -0.7889, 0.2797, -0.5472, -0.7889, 0.2797, -0.5472, -0.7889, 0.2797, 0.001528, -0.7948, -0.6069, 0.001528, -0.7948, -0.6069, 0.001528, -0.7948, -0.6069, 0.001528, -0.7948, -0.6069, 0.4406, -0.8474, 0.2963, 0.4406, -0.8474, 0.2963, 0.4406, -0.8474, 0.2963, 0.4406, -0.8474, 0.2963, -0.2307, -0.8191, 0.5252, -0.2307, -0.8191, 0.5252, -0.2307, -0.8191, 0.5252, -0.2307, -0.8191, 0.5252, -0.4801, -0.7804, -0.4005, -0.4801, -0.7804, -0.4005, -0.4801, -0.7804, -0.4005, -0.4801, -0.7804, -0.4005, 0.5787, -0.7827, -0.2291, 0.5787, -0.7827, -0.2291, 0.5787, -0.7827, -0.2291, 0.5787, -0.7827, -0.2291, -0.5696, 0.449, 0.6885, -0.5696, 0.449, 0.6885, -0.5696, 0.449, 0.6885, -0.5696, 0.449, 0.6885, -0.3136, 0.3767, -0.8716, -0.3136, 0.3767, -0.8716, -0.3136, 0.3767, -0.8716, -0.3136, 0.3767, -0.8716, 0.7305, 0.5385, -0.4199, 0.7305, 0.5385, -0.4199, 0.7305, 0.5385, -0.4199, 0.7305, 0.5385, -0.4199, 0.004842, 0.5291, 0.8485, 0.004842, 0.5291, 0.8485, 0.004842, 0.5291, 0.8485, 0.004842, 0.5291, 0.8485, -0.8133, 0.3352, -0.4756, -0.8133, 0.3352, -0.4756, -0.8133, 0.3352, -0.4756, -0.8133, 0.3352, -0.4756, 0.3067, 0.4607, -0.8329, 0.3067, 0.4607, -0.8329, 0.3067, 0.4607, -0.8329, 0.3067, 0.4607, -0.8329, 0.5279, 0.5775, 0.6227, 0.5279, 0.5775, 0.6227, 0.5279, 0.5775, 0.6227, 0.5279, 0.5775, 0.6227, -0.9202, 0.3804, 0.09226, -0.9202, 0.3804, 0.09226, -0.9202, 0.3804, 0.09226, -0.9202, 0.3804, 0.09226, 0.8021, 0.5805, 0.14, 0.8021, 0.5805, 0.14, 0.8021, 0.5805, 0.14, 0.8021, 0.5805, 0.14, 0.6081, -0.3751, -0.6996, 0.6081, -0.3751, -0.6996, 0.6081, -0.3751, -0.6996, 0.4346, -0.2173, 0.874, 0.4346, -0.2173, 0.874, 0.4346, -0.2173, 0.874, -0.8098, -0.3473, 0.4728, -0.8098, -0.3473, 0.4728, -0.8098, -0.3473, 0.4728, -0.001002, -0.4435, -0.8963, -0.001002, -0.4435, -0.8963, -0.001002, -0.4435, -0.8963, 0.8358, -0.2087, 0.5078, 0.8358, -0.2087, 0.5078, 0.8358, -0.2087, 0.5078, -0.5105, -0.3032, 0.8047, -0.5105, -0.3032, 0.8047, -0.5105, -0.3032, 0.8047, -0.5718, -0.4545, -0.683, -0.5718, -0.4545, -0.683, -0.5718, -0.4545, -0.683, 0.9435, -0.2851, -0.1692, 0.9435, -0.2851, -0.1692, 0.9435, -0.2851, -0.1692, -0.8795, -0.4221, -0.22, -0.8795, -0.4221, -0.22, -0.8795, -0.4221, -0.22, 0.277, -0.6583, 0.6999, 0.277, -0.6583, 0.6999, 0.277, -0.6583, 0.6999, 0.277, -0.6583, 0.6999, -0.7048, -0.6185, 0.3474, -0.7048, -0.6185, 0.3474, -0.7048, -0.6185, 0.3474, -0.7048, -0.6185, 0.3474, -0.02526, -0.4846, -0.8744, -0.02526, -0.4846, -0.8744, -0.02526, -0.4846, -0.8744, -0.02526, -0.4846, -0.8744, 0.7052, -0.6209, 0.3423, 0.7052, -0.6209, 0.3423, 0.7052, -0.6209, 0.3423, 0.7052, -0.6209, 0.3423, -0.2398, -0.6759, 0.6969, -0.2398, -0.6759, 0.6969, -0.2398, -0.6759, 0.6969, -0.2398, -0.6759, 0.6969, -0.5429, -0.5029, -0.6726, -0.5429, -0.5029, -0.6726, -0.5429, -0.5029, -0.6726, -0.5429, -0.5029, -0.6726, 0.8107, -0.5322, -0.2441, 0.8107, -0.5322, -0.2441, 0.8107, -0.5322, -0.2441, 0.8107, -0.5322, -0.2441, -0.8104, -0.5561, -0.1845, -0.8104, -0.5561, -0.1845, -0.8104, -0.5561, -0.1845, -0.8104, -0.5561, -0.1845, 0.5754, -0.4746, -0.666, 0.5754, -0.4746, -0.666, 0.5754, -0.4746, -0.666, 0.5754, -0.4746, -0.666, 0.4528, -0.1691, 0.8754, 0.4528, -0.1691, 0.8754, 0.4528, -0.1691, 0.8754, -0.724, -0.1654, 0.6697, -0.724, -0.1654, 0.6697, -0.724, -0.1654, 0.6697, -0.2407, -0.08226, -0.9671, -0.2407, -0.08226, -0.9671, -0.2407, -0.08226, -0.9671, 0.9649, -0.1576, 0.21, 0.9649, -0.1576, 0.21, 0.9649, -0.1576, 0.21, 0.115, -0.1733, 0.9781, 0.115, -0.1733, 0.9781, 0.115, -0.1733, 0.9781, -0.9781, -0.07543, -0.194, -0.9781, -0.07543, -0.194, -0.9781, -0.07543, -0.194, 0.8759, -0.1244, -0.4662, 0.8759, -0.1244, -0.4662, 0.8759, -0.1244, -0.4662, -0.9589, -0.07307, -0.2741, -0.9589, -0.07307, -0.2741, -0.9589, -0.07307, -0.2741, 0.342, -0.09302, -0.9351, 0.342, -0.09302, -0.9351, 0.342, -0.09302, -0.9351, 0.6104, -0.1716, -0.7733, 0.6104, -0.1716, -0.7733, 0.6104, -0.1716, -0.7733, -0.9123, -0.3963, -0.1029, -0.9123, -0.3963, -0.1029, -0.9123, -0.3963, -0.1029, -0.9123, -0.3963, -0.1029, 0.04823, -0.4424, 0.8955, 0.04823, -0.4424, 0.8955, 0.04823, -0.4424, 0.8955, 0.04823, -0.4424, 0.8955, -0.6402, -0.338, 0.6898, -0.6402, -0.338, 0.6898, -0.6402, -0.338, 0.6898, -0.6402, -0.338, 0.6898, 0.3805, -0.2494, -0.8905, 0.3805, -0.2494, -0.8905, 0.3805, -0.2494, -0.8905, 0.3805, -0.2494, -0.8905, -0.9096, -0.3356, -0.2449, -0.9096, -0.3356, -0.2449, -0.9096, -0.3356, -0.2449, -0.9096, -0.3356, -0.2449, -0.2196, -0.2332, -0.9473, -0.2196, -0.2332, -0.9473, -0.2196, -0.2332, -0.9473, -0.2196, -0.2332, -0.9473, 0.8333, -0.296, -0.4669, 0.8333, -0.296, -0.4669, 0.8333, -0.296, -0.4669, 0.8333, -0.296, -0.4669, 0.9352, -0.3283, 0.1331, 0.9352, -0.3283, 0.1331, 0.9352, -0.3283, 0.1331, 0.9352, -0.3283, 0.1331, 0.4081, -0.4237, 0.8087, 0.4081, -0.4237, 0.8087, 0.4081, -0.4237, 0.8087, 0.4081, -0.4237, 0.8087, -0.9422, -0.281, -0.1823, -0.9422, -0.281, -0.1823, -0.9422, -0.281, -0.1823, 0.9503, -0.2332, -0.2062, 0.9503, -0.2332, -0.2062, 0.9503, -0.2332, -0.2062, -0.6278, -0.2042, -0.7511, -0.6278, -0.2042, -0.7511, -0.6278, -0.2042, -0.7511, -0.319, -0.3946, 0.8617, -0.319, -0.3946, 0.8617, -0.319, -0.3946, 0.8617, 0.8394, -0.3162, 0.4421, 0.8394, -0.3162, 0.4421, 0.8394, -0.3162, 0.4421, -0.01632, -0.1611, -0.9868, -0.01632, -0.1611, -0.9868, -0.01632, -0.1611, -0.9868, -0.8188, -0.3558, 0.4506, -0.8188, -0.3558, 0.4506, -0.8188, -0.3558, 0.4506, 0.3361, -0.3792, 0.8621, 0.3361, -0.3792, 0.8621, 0.3361, -0.3792, 0.8621, -0.6945, -0.7022, -0.1566, -0.6945, -0.7022, -0.1566, -0.6945, -0.7022, -0.1566, -0.6945, -0.7022, -0.1566, 0.8001, -0.5957, -0.0706, 0.8001, -0.5957, -0.0706, 0.8001, -0.5957, -0.0706, 0.8001, -0.5957, -0.0706, -0.4589, -0.6926, -0.5565, -0.4589, -0.6926, -0.5565, -0.4589, -0.6926, -0.5565, -0.4589, -0.6926, -0.5565, -0.3333, -0.6375, 0.6946, -0.3333, -0.6375, 0.6946, -0.3333, -0.6375, 0.6946, -0.3333, -0.6375, 0.6946, 0.7321, -0.5896, 0.3412, 0.7321, -0.5896, 0.3412, 0.7321, -0.5896, 0.3412, 0.7321, -0.5896, 0.3412, -0.005334, -0.6697, -0.7426, -0.005334, -0.6697, -0.7426, -0.005334, -0.6697, -0.7426, -0.005334, -0.6697, -0.7426, -0.6143, -0.696, 0.3717, -0.6143, -0.696, 0.3717, -0.6143, -0.696, 0.3717, -0.6143, -0.696, 0.3717, 0.2909, -0.611, 0.7362, 0.2909, -0.611, 0.7362, 0.2909, -0.611, 0.7362, 0.2909, -0.611, 0.7362, 0.3966, -0.6883, -0.6074, 0.3966, -0.6883, -0.6074, 0.3966, -0.6883, -0.6074, 0.3966, -0.6883, -0.6074, 0.7339, 0.66, 0.1606, 0.7339, 0.66, 0.1606, 0.7339, 0.66, 0.1606, 0.7339, 0.66, 0.1606, -0.8265, 0.5425, 0.1502, -0.8265, 0.5425, 0.1502, -0.8265, 0.5425, 0.1502, -0.8265, 0.5425, 0.1502, 0.4722, 0.6694, 0.5735, 0.4722, 0.6694, 0.5735, 0.4722, 0.6694, 0.5735, 0.4722, 0.6694, 0.5735, 0.2811, 0.5968, -0.7516, 0.2811, 0.5968, -0.7516, 0.2811, 0.5968, -0.7516, 0.2811, 0.5968, -0.7516, -0.7318, 0.5316, -0.4265, -0.7318, 0.5316, -0.4265, -0.7318, 0.5316, -0.4265, -0.7318, 0.5316, -0.4265, 0.008281, 0.6328, 0.7743, 0.008281, 0.6328, 0.7743, 0.008281, 0.6328, 0.7743, 0.008281, 0.6328, 0.7743, 0.6611, 0.6437, -0.3856, 0.6611, 0.6437, -0.3856, 0.6611, 0.6437, -0.3856, 0.6611, 0.6437, -0.3856, -0.2781, 0.5535, -0.785, -0.2781, 0.5535, -0.785, -0.2781, 0.5535, -0.785, -0.2781, 0.5535, -0.785, -0.4895, 0.6333, 0.5994, -0.4895, 0.6333, 0.5994, -0.4895, 0.6333, 0.5994, -0.4895, 0.6333, 0.5994, 0.7024, -0.6997, -0.1307, 0.7024, -0.6997, -0.1307, 0.7024, -0.6997, -0.1307, -0.517, -0.6367, -0.5721, -0.517, -0.6367, -0.5721, -0.517, -0.6367, -0.5721, -0.309, -0.6055, 0.7334, -0.309, -0.6055, 0.7334, -0.309, -0.6055, 0.7334, 0.6246, -0.6775, 0.3885, 0.6246, -0.6775, 0.3885, 0.6246, -0.6775, 0.3885, 0.01945, -0.6876, -0.7258, 0.01945, -0.6876, -0.7258, 0.01945, -0.6876, -0.7258, -0.7078, -0.5923, 0.385, -0.7078, -0.5923, 0.385, -0.7078, -0.5923, 0.385, 0.2246, -0.6393, 0.7354, 0.2246, -0.6393, 0.7354, 0.2246, -0.6393, 0.7354, 0.4314, -0.6973, -0.5723, 0.4314, -0.6973, -0.5723, 0.4314, -0.6973, -0.5723, -0.7853, -0.605, -0.1313, -0.7853, -0.605, -0.1313, -0.7853, -0.605, -0.1313, 0.5992, -0.7979, -0.06499, 0.5992, -0.7979, -0.06499, 0.5992, -0.7979, -0.06499, 0.5992, -0.7979, -0.06499, -0.5111, -0.7205, -0.4687, -0.5111, -0.7205, -0.4687, -0.5111, -0.7205, -0.4687, -0.5111, -0.7205, -0.4687, -0.2876, -0.7049, 0.6483, -0.2876, -0.7049, 0.6483, -0.2876, -0.7049, 0.6483, -0.2876, -0.7049, 0.6483, 0.4901, -0.7905, 0.3674, 0.4901, -0.7905, 0.3674, 0.4901, -0.7905, 0.3674, 0.4901, -0.7905, 0.3674, -0.05815, -0.7513, -0.6574, -0.05815, -0.7513, -0.6574, -0.05815, -0.7513, -0.6574, -0.05815, -0.7513, -0.6574, -0.6484, -0.6727, 0.3564, -0.6484, -0.6727, 0.3564, -0.6484, -0.6727, 0.3564, -0.6484, -0.6727, 0.3564, 0.203, -0.7702, 0.6046, 0.203, -0.7702, 0.6046, 0.203, -0.7702, 0.6046, 0.203, -0.7702, 0.6046, 0.3462, -0.7976, -0.4939, 0.3462, -0.7976, -0.4939, 0.3462, -0.7976, -0.4939, 0.3462, -0.7976, -0.4939, -0.7055, -0.6976, -0.1251, -0.7055, -0.6976, -0.1251, -0.7055, -0.6976, -0.1251, -0.7055, -0.6976, -0.1251, -0.5512, -0.5639, -0.615, -0.5512, -0.5639, -0.615, -0.5512, -0.5639, -0.615, -0.5512, -0.5639, -0.615, -0.5186, -0.5483, -0.656, -0.5186, -0.5483, -0.656, -0.5186, -0.5483, -0.656, -0.5186, -0.5483, -0.656, -0.7976, -0.5665, 0.2072, -0.7976, -0.5665, 0.2072, -0.7976, -0.5665, 0.2072, -0.7976, -0.5665, 0.2072, -0.4962, -0.5888, 0.638, -0.4962, -0.5888, 0.638, -0.4962, -0.5888, 0.638, -0.4962, -0.5888, 0.638, 0.05159, -0.6013, 0.7974, 0.05159, -0.6013, 0.7974, 0.05159, -0.6013, 0.7974, 0.05159, -0.6013, 0.7974, 0.3668, -0.6616, 0.654, 0.3668, -0.6616, 0.654, 0.3668, -0.6616, 0.654, 0.3668, -0.6616, 0.654, 0.7011, -0.7033, 0.1176, 0.7011, -0.7033, 0.1176, 0.7011, -0.7033, 0.1176, 0.7011, -0.7033, 0.1176, 0.4551, -0.6429, -0.6162, 0.4551, -0.6429, -0.6162, 0.4551, -0.6429, -0.6162, 0.4551, -0.6429, -0.6162, 0.4825, -0.6403, -0.5977, 0.4825, -0.6403, -0.5977, 0.4825, -0.6403, -0.5977, 0.4825, -0.6403, -0.5977, 0.1969, 0.9246, 0.3261, 0.1969, 0.9246, 0.3261, 0.1969, 0.9246, 0.3261, 0.3864, 0.9074, 0.1655, 0.3864, 0.9074, 0.1655, 0.3864, 0.9074, 0.1655, 0.4275, 0.9006, -0.07905, 0.4275, 0.9006, -0.07905, 0.4275, 0.9006, -0.07905, 0.3027, 0.9072, -0.292, 0.3027, 0.9072, -0.292, 0.3027, 0.9072, -0.292, 0.07183, 0.9242, -0.3752, 0.07183, 0.9242, -0.3752, 0.07183, 0.9242, -0.3752, -0.1582, 0.9435, -0.2913, -0.1582, 0.9435, -0.2913, -0.1582, 0.9435, -0.2913, -0.2817, 0.9563, -0.07873, -0.2817, 0.9563, -0.07873, -0.2817, 0.9563, -0.07873, -0.2403, 0.9566, 0.165, -0.2403, 0.9566, 0.165, -0.2403, 0.9566, 0.165, -0.05134, 0.9441, 0.3256, -0.05134, 0.9441, 0.3256, -0.05134, 0.9441, 0.3256, 0.5652, 0.0006281, -0.8249, 0.5652, 0.0006281, -0.8249, 0.5652, 0.0006281, -0.8249, 0.5652, 0.0006281, -0.8249, 0.3581, 0.03033, 0.9332, 0.3581, 0.03033, 0.9332, 0.3581, 0.03033, 0.9332, 0.3581, 0.03033, 0.9332, 0.1823, 0.9275, 0.3263, 0.1823, 0.9275, 0.3263, 0.1823, 0.9275, 0.3263, 0.3644, 0.9149, 0.174, 0.3644, 0.9149, 0.174, 0.3644, 0.9149, 0.174, 0.4072, 0.9113, -0.0607, 0.4072, 0.9113, -0.0607, 0.4072, 0.9113, -0.0607, 0.2891, 0.9186, -0.2693, 0.2891, 0.9186, -0.2693, 0.2891, 0.9186, -0.2693, 0.06367, 0.9335, -0.3528, 0.06367, 0.9335, -0.3528, 0.06367, 0.9335, -0.3528, -0.1626, 0.949, -0.2702, -0.1626, 0.949, -0.2702, -0.1626, 0.949, -0.2702, -0.2817, 0.9576, -0.06104, -0.2817, 0.9576, -0.06104, -0.2817, 0.9576, -0.06104, -0.2383, 0.9553, 0.1748, -0.2383, 0.9553, 0.1748, -0.2383, 0.9553, 0.1748, -0.05493, 0.9435, 0.3269, -0.05493, 0.9435, 0.3269, -0.05493, 0.9435, 0.3269, 0.02191, -0.5425, -0.8398, 0.02191, -0.5425, -0.8398, 0.02191, -0.5425, -0.8398, 0.02191, -0.5425, -0.8398, -0.7473, -0.5122, -0.4233, -0.7473, -0.5122, -0.4233, -0.7473, -0.5122, -0.4233, -0.7473, -0.5122, -0.4233, -0.6996, -0.5184, 0.4918, -0.6996, -0.5184, 0.4918, -0.6996, -0.5184, 0.4918, -0.6996, -0.5184, 0.4918, -0.7891, -0.5238, 0.3208, -0.7891, -0.5238, 0.3208, -0.7891, -0.5238, 0.3208, -0.7891, -0.5238, 0.3208, -0.07909, -0.5875, 0.8054, -0.07909, -0.5875, 0.8054, -0.07909, -0.5875, 0.8054, -0.07909, -0.5875, 0.8054, 0.5189, -0.5963, 0.6126, 0.5189, -0.5963, 0.6126, 0.5189, -0.5963, 0.6126, 0.5189, -0.5963, 0.6126, 0.8173, -0.5659, -0.1087, 0.8173, -0.5659, -0.1087, 0.8173, -0.5659, -0.1087, 0.8173, -0.5659, -0.1087, 0.7906, -0.5954, -0.1427, 0.7906, -0.5954, -0.1427, 0.7906, -0.5954, -0.1427, 0.7906, -0.5954, -0.1427, -0.1601, -0.5125, -0.8436, -0.1601, -0.5125, -0.8436, -0.1601, -0.5125, -0.8436, -0.1601, -0.5125, -0.8436, -0.5268, -0.7406, -0.417, -0.5268, -0.7406, -0.417, -0.5268, -0.7406, -0.417, -0.5268, -0.7406, -0.417, -0.3092, -0.7554, -0.5777, -0.3092, -0.7554, -0.5777, -0.3092, -0.7554, -0.5777, -0.3092, -0.7554, -0.5777, -0.5143, -0.7834, 0.349, -0.5143, -0.7834, 0.349, -0.5143, -0.7834, 0.349, -0.5143, -0.7834, 0.349, -0.5951, -0.7171, 0.3629, -0.5951, -0.7171, 0.3629, -0.5951, -0.7171, 0.3629, -0.5951, -0.7171, 0.3629, 0.4315, -0.6568, 0.6184, 0.4315, -0.6568, 0.6184, 0.4315, -0.6568, 0.6184, 0.4315, -0.6568, 0.6184, -0.06056, -0.6669, 0.7427, -0.06056, -0.6669, 0.7427, -0.06056, -0.6669, 0.7427, -0.06056, -0.6669, 0.7427, 0.6724, -0.7402, 0.00479, 0.6724, -0.7402, 0.00479, 0.6724, -0.7402, 0.00479, 0.6724, -0.7402, 0.00479, 0.3787, -0.6584, -0.6504, 0.3787, -0.6584, -0.6504, 0.3787, -0.6584, -0.6504, 0.3787, -0.6584, -0.6504, 0.6049, -0.6904, -0.3968, 0.6049, -0.6904, -0.3968, 0.6049, -0.6904, -0.3968, 0.6049, -0.6904, -0.3968, 0.03317, 0.9831, 0.1803, 0.03317, 0.9831, 0.1803, 0.03317, 0.9831, 0.1803, 0.1474, 0.9855, 0.08382, 0.1474, 0.9855, 0.08382, 0.1474, 0.9855, 0.08382, 0.1774, 0.9816, -0.07085, 0.1774, 0.9816, -0.07085, 0.1774, 0.9816, -0.07085, 0.1126, 0.9759, -0.1872, 0.1126, 0.9759, -0.1872, 0.1126, 0.9759, -0.1872, -0.03578, 0.9697, -0.2417, -0.03578, 0.9697, -0.2417, -0.03578, 0.9697, -0.2417, -0.1756, 0.9658, -0.191, -0.1756, 0.9658, -0.191, -0.1756, 0.9658, -0.191, -0.2515, 0.966, -0.05957, -0.2515, 0.966, -0.05957, -0.2515, 0.966, -0.05957, -0.2254, 0.9703, 0.08769, -0.2254, 0.9703, 0.08769, -0.2254, 0.9703, 0.08769, -0.1134, 0.9769, 0.181, -0.1134, 0.9769, 0.181, -0.1134, 0.9769, 0.181, -0.3704, 0.003355, 0.9289, -0.3704, 0.003355, 0.9289, -0.3704, 0.003355, 0.9289, -0.3704, 0.003355, 0.9289, 0.1077, -0.6846, -0.7209, 0.1077, -0.6846, -0.7209, 0.1077, -0.6846, -0.7209, 0.1077, -0.6846, -0.7209, -0.641, -0.7567, -0.1288, -0.641, -0.7567, -0.1288, -0.641, -0.7567, -0.1288, -0.641, -0.7567, -0.1288, -0.5944, -0.783, -0.1832, -0.5944, -0.783, -0.1832, -0.5944, -0.783, -0.1832, -0.5944, -0.783, -0.1832, 0.07581, -0.6589, 0.7484, 0.07581, -0.6589, 0.7484, 0.07581, -0.6589, 0.7484, 0.07581, -0.6589, 0.7484, -0.4035, -0.6269, 0.6664, -0.4035, -0.6269, 0.6664, -0.4035, -0.6269, 0.6664, -0.4035, -0.6269, 0.6664, 0.7474, -0.6186, 0.2422, 0.7474, -0.6186, 0.2422, 0.7474, -0.6186, 0.2422, 0.7474, -0.6186, 0.2422, 0.5202, -0.6644, 0.5366, 0.5202, -0.6644, 0.5366, 0.5202, -0.6644, 0.5366, 0.5202, -0.6644, 0.5366, 0.3952, -0.696, -0.5994, 0.3952, -0.696, -0.5994, 0.3952, -0.696, -0.5994, 0.3952, -0.696, -0.5994, 0.07842, -0.6959, -0.7139, 0.07842, -0.6959, -0.7139, 0.07842, -0.6959, -0.7139, 0.07842, -0.6959, -0.7139, 0.08553, 0.9682, 0.2351, 0.08553, 0.9682, 0.2351, 0.08553, 0.9682, 0.2351, 0.2017, 0.9696, 0.1381, 0.2017, 0.9696, 0.1381, 0.2017, 0.9696, 0.1381, 0.2308, 0.9729, -0.01148, 0.2308, 0.9729, -0.01148, 0.2308, 0.9729, -0.01148, 0.1567, 0.9766, -0.1474, 0.1567, 0.9766, -0.1474, 0.1567, 0.9766, -0.1474, 0.009973, 0.9789, -0.2041, 0.009973, 0.9789, -0.2041, 0.009973, 0.9789, -0.2041, -0.1396, 0.9787, -0.1507, -0.1396, 0.9787, -0.1507, -0.1396, 0.9787, -0.1507, -0.2173, 0.976, -0.01262, -0.2173, 0.976, -0.01262, -0.2173, 0.976, -0.01262, -0.1867, 0.9723, 0.141, -0.1867, 0.9723, 0.141, -0.1867, 0.9723, 0.141, -0.0664, 0.9692, 0.2371, -0.0664, 0.9692, 0.2371, -0.0664, 0.9692, 0.2371, 0.394, 0.1403, 0.9083, 0.394, 0.1403, 0.9083, 0.394, 0.1403, 0.9083, 0.394, 0.1403, 0.9083, -0.09015, -0.07281, -0.9933, -0.09015, -0.07281, -0.9933, -0.09015, -0.07281, -0.9933, -0.09015, -0.07281, -0.9933, 0.1687, 0.8527, 0.4945, 0.1687, 0.8527, 0.4945, 0.1687, 0.8527, 0.4945, 0.3912, 0.8708, 0.2977, 0.3912, 0.8708, 0.2977, 0.3912, 0.8708, 0.2977, 0.4358, 0.9, 0.007689, 0.4358, 0.9, 0.007689, 0.4358, 0.9, 0.007689, 0.2855, 0.927, -0.2433, 0.2855, 0.927, -0.2433, 0.2855, 0.927, -0.2433, 0.008157, 0.9395, -0.3424, 0.008157, 0.9395, -0.3424, 0.008157, 0.9395, -0.3424, -0.2714, 0.9317, -0.2414, -0.2714, 0.9317, -0.2414, -0.2714, 0.9317, -0.2414, -0.4217, 0.9066, 0.01756, -0.4217, 0.9066, 0.01756, -0.4217, 0.9066, 0.01756, -0.3669, 0.8759, 0.3133, -0.3669, 0.8759, 0.3133, -0.3669, 0.8759, 0.3133, -0.1318, 0.8545, 0.5024, -0.1318, 0.8545, 0.5024, -0.1318, 0.8545, 0.5024, 0.168, -0.6345, -0.7544, 0.168, -0.6345, -0.7544, 0.168, -0.6345, -0.7544, 0.168, -0.6345, -0.7544, -0.701, -0.7132, 0.006488, -0.701, -0.7132, 0.006488, -0.701, -0.7132, 0.006488, -0.701, -0.7132, 0.006488, -0.629, -0.695, -0.3483, -0.629, -0.695, -0.3483, -0.629, -0.695, -0.3483, -0.629, -0.695, -0.3483, -0.4334, -0.8417, 0.322, -0.4334, -0.8417, 0.322, -0.4334, -0.8417, 0.322, -0.4334, -0.8417, 0.322, 0.3923, -0.7716, 0.5008, 0.3923, -0.7716, 0.5008, 0.3923, -0.7716, 0.5008, 0.3923, -0.7716, 0.5008, 0.06595, -0.785, 0.616, 0.06595, -0.785, 0.616, 0.06595, -0.785, 0.616, 0.06595, -0.785, 0.616, 0.621, -0.6593, -0.4239, 0.621, -0.6593, -0.4239, 0.621, -0.6593, -0.4239, 0.621, -0.6593, -0.4239, 0.6578, -0.7391, 0.1447, 0.6578, -0.7391, 0.1447, 0.6578, -0.7391, 0.1447, 0.6578, -0.7391, 0.1447, -0.3279, -0.6494, -0.6862, -0.3279, -0.6494, -0.6862, -0.3279, -0.6494, -0.6862, -0.3279, -0.6494, -0.6862, -0.06483, -0.2149, 0.9745, -0.06483, -0.2149, 0.9745, -0.06483, -0.2149, 0.9745, -0.06483, -0.2149, 0.9745, -0.6074, -0.7936, 0.03437, -0.6074, -0.7936, 0.03437, -0.6074, -0.7936, 0.03437, -0.6074, -0.7936, 0.03437, -0.2145, -0.7916, -0.5722, -0.2145, -0.7916, -0.5722, -0.2145, -0.7916, -0.5722, -0.2145, -0.7916, -0.5722, 0.05758, -0.746, 0.6635, 0.05758, -0.746, 0.6635, 0.05758, -0.746, 0.6635, 0.05758, -0.746, 0.6635, -0.7669, -0.6352, -0.09164, -0.7669, -0.6352, -0.09164, -0.7669, -0.6352, -0.09164, -0.7669, -0.6352, -0.09164, 0.5872, -0.8074, 0.05693, 0.5872, -0.8074, 0.05693, 0.5872, -0.8074, 0.05693, 0.5872, -0.8074, 0.05693, -0.07189, -0.7774, 0.6248, -0.07189, -0.7774, 0.6248, -0.07189, -0.7774, 0.6248, -0.07189, -0.7774, 0.6248, 0.3934, -0.8991, -0.1921, 0.3934, -0.8991, -0.1921, 0.3934, -0.8991, -0.1921, 0.3934, -0.8991, -0.1921, -0.1372, -0.698, -0.7028, -0.1372, -0.698, -0.7028, -0.1372, -0.698, -0.7028, -0.1372, -0.698, -0.7028, 0.5051, -0.8068, -0.3066, 0.5051, -0.8068, -0.3066, 0.5051, -0.8068, -0.3066, 0.5051, -0.8068, -0.3066, -0.9885, 0.02325, 0.1497, -0.9885, 0.02325, 0.1497, -0.9885, 0.02325, 0.1497, -0.9885, 0.02325, 0.1497, 0.875, -0.04607, 0.4818, 0.875, -0.04607, 0.4818, 0.875, -0.04607, 0.4818, 0.875, -0.04607, 0.4818, 0.4047, 0.1177, 0.9068, 0.4047, 0.1177, 0.9068, 0.4047, 0.1177, 0.9068, 0.4047, 0.1177, 0.9068, 0.6837, -0.01737, -0.7295, 0.6837, -0.01737, -0.7295, 0.6837, -0.01737, -0.7295, 0.6837, -0.01737, -0.7295, 0.863, -0.06092, 0.5016, 0.863, -0.06092, 0.5016, 0.863, -0.06092, 0.5016, 0.863, -0.06092, 0.5016, -0.8644, 0.07731, 0.4969, -0.8644, 0.07731, 0.4969, -0.8644, 0.07731, 0.4969, -0.8644, 0.07731, 0.4969, -0.7172, -0.09318, -0.6906, -0.7172, -0.09318, -0.6906, -0.7172, -0.09318, -0.6906, -0.7172, -0.09318, -0.6906, -0.5833, 0.0907, -0.8072, -0.5833, 0.0907, -0.8072, -0.5833, 0.0907, -0.8072, -0.5833, 0.0907, -0.8072, -0.3633, 0.05388, 0.9301, -0.3633, 0.05388, 0.9301, -0.3633, 0.05388, 0.9301, -0.3633, 0.05388, 0.9301, -0.6648, 0.06414, -0.7442, -0.6648, 0.06414, -0.7442, -0.6648, 0.06414, -0.7442, -0.6648, 0.06414, -0.7442, 0.6469, 0.0005948, -0.7625, 0.6469, 0.0005948, -0.7625, 0.6469, 0.0005948, -0.7625, 0.6469, 0.0005948, -0.7625, 0.3246, 0.1236, 0.9377, 0.3246, 0.1236, 0.9377, 0.3246, 0.1236, 0.9377, 0.3246, 0.1236, 0.9377, -0.6523, 0.07882, -0.7539, -0.6523, 0.07882, -0.7539, -0.6523, 0.07882, -0.7539, -0.6523, 0.07882, -0.7539, 0.9029, -0.1134, -0.4147, 0.9029, -0.1134, -0.4147, 0.9029, -0.1134, -0.4147, 0.9029, -0.1134, -0.4147, -0.826, 0.09687, 0.5553, -0.826, 0.09687, 0.5553, -0.826, 0.09687, 0.5553, -0.826, 0.09687, 0.5553, -0.7238, -0.1873, -0.6641, -0.7238, -0.1873, -0.6641, -0.7238, -0.1873, -0.6641, -0.7238, -0.1873, -0.6641, 0.9762, 0.01301, -0.2166, 0.9762, 0.01301, -0.2166, 0.9762, 0.01301, -0.2166, 0.9762, 0.01301, -0.2166, 0.263, 0.02787, -0.9644, 0.263, 0.02787, -0.9644, 0.263, 0.02787, -0.9644, 0.263, 0.02787, -0.9644])] * 3)])

# ---- objects
ob_cylinder = bpy.data.objects.new('Cylinder', me_cylinder)
ob_circle = bpy.data.objects.new('Circle', me_circle)

# ---- transforms, parenting, visibility, modifiers, constraints
ob_cylinder.location = (0.0, 0.0, 0.0)
ob_cylinder.rotation_euler = (1.571, -0.0, 0.0)
ob_cylinder.lineart.crease_threshold = 0.0
ob_circle.location = (0.0, 0.0, 0.0)
ob_circle.rotation_euler = (1.571, -0.0, 0.0)
ob_circle.lineart.crease_threshold = 0.0

# ---- collection membership
col_collection_1.objects.link(ob_cylinder)
col_collection_1.objects.link(ob_circle)

# ---- scene / render settings (as saved in the file)
scene.frame_start = 1; scene.frame_end = 250; scene.frame_set(1)
scene.render.engine = 'BLENDER_EEVEE_NEXT'
scene.render.resolution_percentage = 50
scene.render.dither_intensity = 0.0
scene.cycles.use_denoising = False
scene.cycles.samples = 10
scene.cycles.sampling_pattern = 'TABULATED_SOBOL'
scene.cycles.light_sampling_threshold = 0.0
scene.cycles.use_adaptive_sampling = False
scene.cycles.use_light_tree = False
scene.cycles.blur_glossy = 0.0
scene.cycles.pixel_filter_type = 'GAUSSIAN'
scene.cycles.sample_clamp_indirect = 0.0
scene.view_settings.view_transform = 'Standard'
bpy.context.view_layer.update()

# ---- added for rendering (the .blend has no active camera and no usable light): camera, sun
cam_auto = bpy.data.cameras.new('AutoCamera')
cam_auto.lens = 50.0
cam_auto.sensor_width = 36.0
cam_auto.clip_end = 1000.0
ob_auto_camera = bpy.data.objects.new('AutoCamera', cam_auto)
scene.collection.objects.link(ob_auto_camera)
ob_auto_camera.location = (17.5423, -21.18, 22.2578)
ob_auto_camera.rotation_euler = (1.09748, -7.21219e-08, 0.694738)
scene.camera = ob_auto_camera
light_auto_sun = bpy.data.lights.new('AutoSun', 'SUN')
light_auto_sun.energy = 3.0
light_auto_sun.angle = 0.0523599
ob_auto_sun = bpy.data.objects.new('AutoSun', light_auto_sun)
scene.collection.objects.link(ob_auto_sun)
ob_auto_sun.rotation_euler = (0.872665, 0.174533, 0.523599)
bpy.context.view_layer.update()
